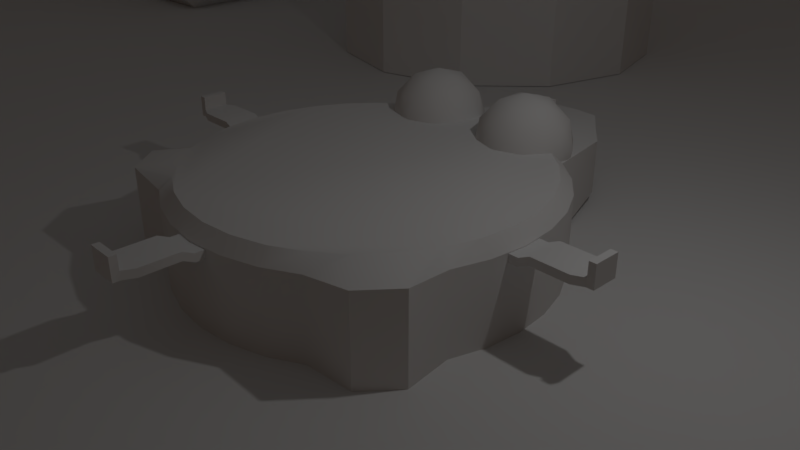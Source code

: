 # Source: WORSE_warehouse.blend  (saved by Blender 2.79.0; exported with 4.5.12 LTS)
import bpy
from mathutils import Matrix  # noqa: F401  (used for matrix-valued properties, if any)

bpy.ops.wm.read_factory_settings(use_empty=True)
scene = bpy.context.scene
scene.name = 'Scene'

# ---- collections
col_collection_1 = bpy.data.collections.new('Collection 1'); scene.collection.children.link(col_collection_1)

# ---- materials (node trees are filled in below, after node groups)
mat_mtl_crate = bpy.data.materials.new('mtl.Crate')
mat_mtl_crate.alpha_threshold = 0.0
mat_mtl_crate.use_transparent_shadow = False
mat_mtl_crate.roughness = 0.5
mat_mtl_customer = bpy.data.materials.new('mtl.Customer')
mat_mtl_customer.alpha_threshold = 0.0
mat_mtl_customer.use_transparent_shadow = False
mat_mtl_customer.diffuse_color = (0.1423, 0.3306, 0.8, 1.0)
mat_mtl_customer.roughness = 0.5
mat_mtlcustomerslot = bpy.data.materials.new('MtlCustomerSlot')
mat_mtlcustomerslot.alpha_threshold = 0.0
mat_mtlcustomerslot.use_transparent_shadow = False
mat_mtlcustomerslot.diffuse_color = (0.8, 0.4389, 0.1709, 1.0)
mat_mtlcustomerslot.roughness = 0.5
mat_mtl_robot = bpy.data.materials.new('mtl.robot')
mat_mtl_robot.alpha_threshold = 0.0
mat_mtl_robot.use_transparent_shadow = False
mat_mtl_robot.roughness = 0.5
mat_mtl_walls = bpy.data.materials.new('mtl.Walls')
mat_mtl_walls.alpha_threshold = 0.0
mat_mtl_walls.use_transparent_shadow = False
mat_mtl_walls.roughness = 0.5
mat_mtl_floor = bpy.data.materials.new('mtl.floor')
mat_mtl_floor.alpha_threshold = 0.0
mat_mtl_floor.use_transparent_shadow = False
mat_mtl_floor.roughness = 0.5
mat_mtl_ground = bpy.data.materials.new('mtl.ground')
mat_mtl_ground.alpha_threshold = 0.0
mat_mtl_ground.use_transparent_shadow = False
mat_mtl_ground.roughness = 0.5

# ---- material node trees

# ---- world
world_world = bpy.data.worlds.new('World'); scene.world = world_world
world_world.color = (0.05088, 0.05088, 0.05088)
world_world.use_sun_shadow = False
world_world.sun_shadow_jitter_overblur = 0.0
world_world.cycles.sampling_method = 'MANUAL'

# ---- cameras
cam_camera = bpy.data.cameras.new('Camera')
cam_camera.clip_end = 100.0
cam_camera.lens = 35.0
cam_camera.sensor_width = 32.0
cam_camera.sensor_height = 18.0
cam_camera.ortho_scale = 7.314
cam_camera.dof.focus_distance = 0.0
cam_camera.dof.aperture_fstop = 128.0

# ---- lights
light_lamp = bpy.data.lights.new('Lamp', 'POINT')
light_lamp.transmission_factor = 0.0
light_lamp.cutoff_distance = 30.0
light_lamp.energy = 100.0
light_lamp.shadow_buffer_clip_start = 1.001
light_lamp.shadow_soft_size = 0.1
light_lamp.shadow_maximum_resolution = 0.006
light_lamp.use_absolute_resolution = True

# ---- meshes
me_barrel = bpy.data.meshes.new('Barrel')
me_barrel.from_pydata([(-1.335e-05, 3.5, 0.0135), (-1.335e-05, 3.5, 4.414), (1.75, 3.031, 0.0135), (1.75, 3.031, 4.414), (3.031, 1.75, 0.0135), (3.031, 1.75, 4.414), (3.5, -4.454e-07, 0.0135), (3.5, -4.454e-07, 4.414), (3.031, -1.75, 0.0135), (3.031, -1.75, 4.414), (1.75, -3.031, 0.0135), (1.75, -3.031, 4.414), (-1.282e-05, -3.5, 0.0135), (-1.282e-05, -3.5, 4.414), (-1.75, -3.031, 0.0135), (-1.75, -3.031, 4.414), (-3.031, -1.75, 0.0135), (-3.031, -1.75, 4.414), (-3.5, -1.92e-06, 0.0135), (-3.5, -1.92e-06, 4.414), (-3.031, 1.75, 0.0135), (-3.031, 1.75, 4.414), (-1.75, 3.031, 0.0135), (-1.75, 3.031, 4.414)], [], [(0, 1, 3, 2), (2, 3, 5, 4), (4, 5, 7, 6), (6, 7, 9, 8), (8, 9, 11, 10), (10, 11, 13, 12), (12, 13, 15, 14), (14, 15, 17, 16), (16, 17, 19, 18), (18, 19, 21, 20), (3, 1, 23, 21, 19, 17, 15, 13, 11, 9, 7, 5), (20, 21, 23, 22), (22, 23, 1, 0), (0, 2, 4, 6, 8, 10, 12, 14, 16, 18, 20, 22)])
_uv = me_barrel.uv_layers.new(name='UVMap')
_uv.uv.foreach_set('vector', [0.9999, 0.5437, 0.9999, 0.9484, 0.8332, 0.9484, 0.8332, 0.5437, 0.8332, 0.5437, 0.8332, 0.9484, 0.6666, 0.9484, 0.6666, 0.5437, 0.6666, 0.5437, 0.6666, 0.9484, 0.5, 0.9484, 0.5, 0.5437, 0.5, 0.5437, 0.5, 0.9484, 0.3334, 0.9484, 0.3334, 0.5437, 0.3334, 0.5437, 0.3334, 0.9484, 0.1668, 0.9484, 0.1668, 0.5437, 0.1668, 0.5437, 0.1668, 0.9484, 0.0001272, 0.9484, 0.0001272, 0.5437, 0.0001273, 0.9484, 0.0001272, 0.5437, 0.1668, 0.5437, 0.1668, 0.9484, 0.1668, 0.9484, 0.1668, 0.5437, 0.3334, 0.5437, 0.3334, 0.9484, 0.3334, 0.9484, 0.3334, 0.5437, 0.5, 0.5437, 0.5, 0.9484, 0.5, 0.9484, 0.5, 0.5437, 0.6666, 0.5437, 0.6666, 0.9484, 0.933, 0.06699, 1.0, 0.183, 1.0, 0.317, 0.933, 0.433, 0.817, 0.5, 0.683, 0.5, 0.567, 0.433, 0.5, 0.317, 0.5, 0.183, 0.567, 0.06699, 0.683, 5.289e-08, 0.817, 0.0, 0.6666, 0.9484, 0.6666, 0.5437, 0.8332, 0.5437, 0.8332, 0.9484, 0.8332, 0.9484, 0.8332, 0.5437, 0.9999, 0.5437, 0.9999, 0.9484, 0.317, 0.0, 0.433, 0.06699, 0.5, 0.183, 0.5, 0.317, 0.433, 0.433, 0.317, 0.5, 0.183, 0.5, 0.06699, 0.433, 3.526e-08, 0.317, 0.0, 0.183, 0.06699, 0.06699, 0.183, 1.763e-08])
me_barrel.materials.append(mat_mtl_crate)
me_barrel.use_remesh_preserve_volume = False
me_barrel.use_remesh_preserve_attributes = False
me_barrel.use_mirror_vertex_groups = False
me_barrel.update()
me_cylinder_002 = bpy.data.meshes.new('Cylinder.002')
me_cylinder_002.from_pydata([(0.0, 2.0, 0.06095), (0.0, 2.0, 5.608), (0.3902, 1.962, 0.06095), (0.3902, 1.962, 5.608), (0.7654, 1.848, 0.06095), (0.7654, 1.848, 5.608), (1.111, 1.663, 0.06095), (1.111, 1.663, 5.608), (1.414, 1.414, 0.06095), (1.414, 1.414, 5.608), (1.663, 1.111, 0.06095), (1.663, 1.111, 5.608), (1.848, 0.7654, 0.06095), (1.848, 0.7654, 5.608), (1.962, 0.3902, 0.06095), (1.962, 0.3902, 5.608), (2.0, 1.51e-07, 0.06095), (2.0, 1.51e-07, 5.608), (1.962, -0.3902, 0.06095), (1.962, -0.3902, 5.608), (1.848, -0.7654, 0.06095), (1.848, -0.7654, 5.608), (1.663, -1.111, 0.06095), (1.663, -1.111, 5.608), (1.414, -1.414, 0.06095), (1.414, -1.414, 5.608), (1.111, -1.663, 0.06095), (1.111, -1.663, 5.608), (0.7654, -1.848, 0.06095), (0.7654, -1.848, 5.608), (0.3902, -1.962, 0.06095), (0.3902, -1.962, 5.608), (-6.517e-07, -2.0, 0.06095), (-6.517e-07, -2.0, 5.608), (-0.3902, -1.962, 0.06095), (-0.3902, -1.962, 5.608), (-0.7654, -1.848, 0.06095), (-0.7654, -1.848, 5.608), (-1.111, -1.663, 0.06095), (-1.111, -1.663, 5.608), (-1.414, -1.414, 0.06095), (-1.414, -1.414, 5.608), (-1.663, -1.111, 0.06095), (-1.663, -1.111, 5.608), (-1.848, -0.7654, 0.06095), (-1.848, -0.7654, 5.608), (-1.962, -0.3902, 0.06095), (-1.962, -0.3902, 5.608), (-2.0, 1.931e-06, 0.06095), (-2.0, 1.931e-06, 5.608), (-1.962, 0.3902, 0.06095), (-1.962, 0.3902, 5.608), (-1.848, 0.7654, 0.06095), (-1.848, 0.7654, 5.608), (-1.663, 1.111, 0.06095), (-1.663, 1.111, 5.608), (-1.414, 1.414, 0.06095), (-1.414, 1.414, 5.608), (-1.111, 1.663, 0.06095), (-1.111, 1.663, 5.608), (-0.7654, 1.848, 0.06095), (-0.7654, 1.848, 5.608), (-0.3902, 1.962, 0.06095), (-0.3902, 1.962, 5.608), (0.2671, 1.343, 6.595), (7.493e-08, 1.369, 6.595), (0.5239, 1.265, 6.595), (0.7606, 1.138, 6.595), (0.968, 0.968, 6.595), (1.138, 0.7606, 6.595), (1.265, 0.5239, 6.595), (1.343, 0.2671, 6.595), (1.369, 2.832e-07, 6.595), (1.343, -0.2671, 6.595), (1.265, -0.5239, 6.595), (1.138, -0.7606, 6.595), (0.968, -0.968, 6.595), (0.7606, -1.138, 6.595), (0.5239, -1.265, 6.595), (0.2671, -1.343, 6.595), (-3.711e-07, -1.369, 6.595), (-0.2671, -1.343, 6.595), (-0.5239, -1.265, 6.595), (-0.7606, -1.138, 6.595), (-0.968, -0.968, 6.595), (-1.138, -0.7606, 6.595), (-1.265, -0.5239, 6.595), (-1.343, -0.2671, 6.595), (-1.369, 1.502e-06, 6.595), (-1.343, 0.2671, 6.595), (-1.265, 0.5239, 6.595), (-1.138, 0.7606, 6.595), (-0.968, 0.968, 6.595), (-0.7606, 1.138, 6.595), (-0.5239, 1.265, 6.595), (-0.2671, 1.343, 6.595), (2.207e-07, 6.519e-07, 6.976), (-0.2824, -2.042, 7.838), (1.898, -1.664, 9.256), (-0.39, -2.13, 10.46), (-2.285, -0.9104, 9.11), (-1.168, 0.3094, 7.067), (1.418, -0.1565, 7.157), (1.243, -0.2987, 11.4), (-1.342, 0.1673, 11.31), (-1.823, 1.675, 9.215), (0.4656, 2.141, 8.008), (2.361, 0.9212, 9.361), (0.358, 2.053, 10.63), (-0.4019, -2.454, 9.135), (0.9432, -2.18, 8.426), (0.8799, -2.231, 9.969), (1.942, -1.071, 8.026), (0.6606, -1.293, 7.192), (-1.516, -1.737, 8.34), (-1.579, -1.788, 9.883), (-0.8591, -1.02, 7.139), (-2.036, -0.3542, 7.887), (0.1401, 0.08894, 6.739), (2.497, -0.4378, 9.321), (2.214, 0.4485, 8.088), (0.495, -1.429, 11.23), (1.84, -1.155, 10.52), (-2.139, -0.4378, 10.38), (-1.025, -1.155, 11.18), (-1.764, 1.166, 7.949), (-2.421, 0.4485, 9.15), (1.1, 1.166, 7.293), (-0.4195, 1.439, 7.239), (2.112, 0.3649, 10.58), (-0.06451, -0.07821, 11.73), (-1.867, 1.082, 10.45), (-0.8044, 2.242, 8.502), (1.655, 1.799, 8.588), (0.9347, 1.03, 11.33), (1.591, 1.747, 10.13), (-0.585, 1.304, 11.28), (-0.8676, 2.19, 10.05), (0.4774, 2.464, 9.336), (-24.54, 3.666, 0.2708)], [], [(0, 1, 3, 2), (2, 3, 5, 4), (4, 5, 7, 6), (6, 7, 9, 8), (8, 9, 11, 10), (10, 11, 13, 12), (12, 13, 15, 14), (14, 15, 17, 16), (16, 17, 19, 18), (18, 19, 21, 20), (20, 21, 23, 22), (22, 23, 25, 24), (24, 25, 27, 26), (26, 27, 29, 28), (28, 29, 31, 30), (30, 31, 33, 32), (32, 33, 35, 34), (34, 35, 37, 36), (36, 37, 39, 38), (38, 39, 41, 40), (40, 41, 43, 42), (42, 43, 45, 44), (44, 45, 47, 46), (46, 47, 49, 48), (48, 49, 51, 50), (50, 51, 53, 52), (52, 53, 55, 54), (54, 55, 57, 56), (56, 57, 59, 58), (58, 59, 61, 60), (17, 15, 71, 72), (60, 61, 63, 62), (62, 63, 1, 0), (86, 85, 96), (35, 33, 80, 81), (53, 51, 89, 90), (9, 7, 67, 68), (27, 25, 76, 77), (45, 43, 85, 86), (63, 61, 94, 95), (19, 17, 72, 73), (37, 35, 81, 82), (55, 53, 90, 91), (11, 9, 68, 69), (29, 27, 77, 78), (47, 45, 86, 87), (3, 1, 65, 64), (1, 63, 95, 65), (21, 19, 73, 74), (39, 37, 82, 83), (57, 55, 91, 92), (13, 11, 69, 70), (31, 29, 78, 79), (49, 47, 87, 88), (5, 3, 64, 66), (23, 21, 74, 75), (41, 39, 83, 84), (59, 57, 92, 93), (15, 13, 70, 71), (33, 31, 79, 80), (51, 49, 88, 89), (7, 5, 66, 67), (25, 23, 75, 76), (43, 41, 84, 85), (61, 59, 93, 94), (73, 72, 96), (87, 86, 96), (74, 73, 96), (88, 87, 96), (75, 74, 96), (89, 88, 96), (76, 75, 96), (90, 89, 96), (77, 76, 96), (91, 90, 96), (78, 77, 96), (64, 65, 96), (92, 91, 96), (79, 78, 96), (66, 64, 96), (93, 92, 96), (80, 79, 96), (67, 66, 96), (94, 93, 96), (81, 80, 96), (68, 67, 96), (95, 94, 96), (82, 81, 96), (69, 68, 96), (65, 95, 96), (83, 82, 96), (70, 69, 96), (84, 83, 96), (71, 70, 96), (85, 84, 96), (72, 71, 96), (97, 110, 109), (98, 110, 112), (97, 109, 114), (97, 114, 116), (97, 116, 113), (98, 112, 119), (99, 111, 121), (100, 115, 123), (101, 117, 125), (102, 118, 127), (98, 119, 122), (99, 121, 124), (100, 123, 126), (101, 125, 128), (102, 127, 120), (103, 129, 134), (104, 130, 136), (105, 131, 137), (106, 132, 138), (107, 133, 135), (135, 138, 108), (135, 133, 138), (133, 106, 138), (138, 137, 108), (138, 132, 137), (132, 105, 137), (137, 136, 108), (137, 131, 136), (131, 104, 136), (136, 134, 108), (136, 130, 134), (130, 103, 134), (134, 135, 108), (134, 129, 135), (129, 107, 135), (120, 133, 107), (120, 127, 133), (127, 106, 133), (128, 132, 106), (128, 125, 132), (125, 105, 132), (126, 131, 105), (126, 123, 131), (123, 104, 131), (124, 130, 104), (124, 121, 130), (121, 103, 130), (122, 129, 103), (122, 119, 129), (119, 107, 129), (127, 128, 106), (127, 118, 128), (118, 101, 128), (125, 126, 105), (125, 117, 126), (117, 100, 126), (123, 124, 104), (123, 115, 124), (115, 99, 124), (121, 122, 103), (121, 111, 122), (111, 98, 122), (119, 120, 107), (119, 112, 120), (112, 102, 120), (113, 118, 102), (113, 116, 118), (116, 101, 118), (116, 117, 101), (116, 114, 117), (114, 100, 117), (114, 115, 100), (114, 109, 115), (109, 99, 115), (112, 113, 102), (112, 110, 113), (110, 97, 113), (109, 111, 99), (109, 110, 111), (110, 98, 111)])
me_cylinder_002.polygons.foreach_set('use_smooth', [1, 1, 1, 1, 1, 1, 1, 1, 1, 1, 1, 1, 1, 1, 1, 1, 1, 1, 1, 1, 1, 1, 1, 1, 1, 1, 1, 1, 1, 1, 1, 1, 1, 1, 1, 1, 1, 1, 1, 1, 1, 1, 1, 1, 1, 1, 1, 1, 1, 1, 1, 1, 1, 1, 1, 1, 1, 1, 1, 1, 1, 1, 1, 1, 1, 1, 1, 1, 1, 1, 1, 1, 1, 1, 1, 1, 1, 1, 1, 1, 1, 1, 1, 1, 1, 1, 1, 1, 1, 1, 1, 1, 1, 1, 1, 1, 0, 0, 0, 0, 0, 0, 0, 0, 0, 0, 0, 0, 0, 0, 0, 0, 0, 0, 0, 0, 0, 0, 0, 0, 0, 0, 0, 0, 0, 0, 0, 0, 0, 0, 0, 0, 0, 0, 0, 0, 0, 0, 0, 0, 0, 0, 0, 0, 0, 0, 0, 0, 0, 0, 0, 0, 0, 0, 0, 0, 0, 0, 0, 0, 0, 0, 0, 0, 0, 0, 0, 0, 0, 0, 0, 0, 0, 0, 0, 0])
_uv = me_cylinder_002.uv_layers.new(name='UVMap')
_uv.uv.foreach_set('vector', [0.04169, 0.01716, 0.07748, 0.323, 0.05583, 0.323, 0.01935, 0.01716, 0.7227, 0.01716, 0.6872, 0.323, 0.6667, 0.323, 0.7019, 0.01716, 0.7019, 0.01716, 0.6667, 0.323, 0.6467, 0.323, 0.6807, 0.01716, 0.6807, 0.01716, 0.6467, 0.323, 0.6272, 0.323, 0.6595, 0.01716, 0.6595, 0.01716, 0.6272, 0.323, 0.6078, 0.323, 0.6383, 0.01716, 0.6383, 0.01716, 0.6078, 0.323, 0.5886, 0.323, 0.6169, 0.01716, 0.6169, 0.01716, 0.5886, 0.323, 0.5695, 0.323, 0.5955, 0.01716, 0.5955, 0.01716, 0.5695, 0.323, 0.5504, 0.323, 0.5741, 0.01716, 0.5741, 0.01716, 0.5504, 0.323, 0.5312, 0.323, 0.5525, 0.01716, 0.5525, 0.01716, 0.5312, 0.323, 0.512, 0.323, 0.5309, 0.01716, 0.5309, 0.01716, 0.512, 0.323, 0.4928, 0.323, 0.5091, 0.01716, 0.5091, 0.01716, 0.4928, 0.323, 0.4735, 0.323, 0.4873, 0.01716, 0.4873, 0.01716, 0.4735, 0.323, 0.4541, 0.323, 0.4653, 0.01716, 0.4653, 0.01716, 0.4541, 0.323, 0.4346, 0.323, 0.4432, 0.01716, 0.4432, 0.01716, 0.4346, 0.323, 0.415, 0.323, 0.421, 0.01716, 0.421, 0.01716, 0.415, 0.323, 0.3953, 0.323, 0.3986, 0.01716, 0.3986, 0.01716, 0.3953, 0.323, 0.3756, 0.323, 0.3761, 0.01716, 0.3761, 0.01716, 0.3756, 0.323, 0.3558, 0.323, 0.3536, 0.01716, 0.3536, 0.01716, 0.3558, 0.323, 0.3361, 0.323, 0.3311, 0.01716, 0.3311, 0.01716, 0.3361, 0.323, 0.3164, 0.323, 0.3087, 0.01716, 0.3087, 0.01716, 0.3164, 0.323, 0.2967, 0.323, 0.2864, 0.01716, 0.2864, 0.01716, 0.2967, 0.323, 0.2771, 0.323, 0.2641, 0.01716, 0.2641, 0.01716, 0.2771, 0.323, 0.2574, 0.323, 0.2418, 0.01716, 0.2418, 0.01716, 0.2574, 0.323, 0.2378, 0.323, 0.2196, 0.01716, 0.2196, 0.01716, 0.2378, 0.323, 0.2182, 0.323, 0.1974, 0.01716, 0.1974, 0.01716, 0.2182, 0.323, 0.1985, 0.323, 0.1752, 0.01716, 0.1752, 0.01716, 0.1985, 0.323, 0.1788, 0.323, 0.1529, 0.01716, 0.1529, 0.01716, 0.1788, 0.323, 0.159, 0.323, 0.1307, 0.01716, 0.1307, 0.01716, 0.159, 0.323, 0.1391, 0.323, 0.1085, 0.01716, 0.1085, 0.01716, 0.1391, 0.323, 0.1189, 0.323, 0.08627, 0.01716, 0.5504, 0.323, 0.5695, 0.323, 0.5649, 0.3886, 0.5473, 0.3886, 0.08627, 0.01716, 0.1189, 0.323, 0.09843, 0.323, 0.064, 0.01716, 0.064, 0.01716, 0.09843, 0.323, 0.07748, 0.323, 0.04169, 0.01716, 0.3894, 0.4958, 0.3894, 0.4813, 0.466, 0.4885, 0.3756, 0.323, 0.3953, 0.323, 0.3986, 0.3886, 0.3789, 0.3886, 0.1985, 0.323, 0.2182, 0.323, 0.2266, 0.3886, 0.2082, 0.3886, 0.6272, 0.323, 0.6467, 0.323, 0.6322, 0.3886, 0.6161, 0.3886, 0.4541, 0.323, 0.4735, 0.323, 0.4745, 0.3886, 0.4559, 0.3886, 0.2771, 0.323, 0.2967, 0.323, 0.3015, 0.3886, 0.2826, 0.3886, 0.09843, 0.323, 0.1189, 0.323, 0.1366, 0.3886, 0.1196, 0.3886, 0.5312, 0.323, 0.5504, 0.323, 0.5473, 0.3886, 0.5294, 0.3886, 0.3558, 0.323, 0.3756, 0.323, 0.3789, 0.3886, 0.3592, 0.3886, 0.1788, 0.323, 0.1985, 0.323, 0.2082, 0.3886, 0.19, 0.3886, 0.6078, 0.323, 0.6272, 0.323, 0.6161, 0.3886, 0.5994, 0.3886, 0.4346, 0.323, 0.4541, 0.323, 0.4559, 0.3886, 0.437, 0.3886, 0.2574, 0.323, 0.2771, 0.323, 0.2826, 0.3886, 0.2638, 0.3886, 0.05583, 0.323, 0.07748, 0.323, 0.103, 0.3886, 0.08716, 0.3886, 0.07748, 0.323, 0.09843, 0.323, 0.1196, 0.3886, 0.103, 0.3886, 0.512, 0.323, 0.5312, 0.323, 0.5294, 0.3886, 0.5113, 0.3886, 0.3361, 0.323, 0.3558, 0.323, 0.3592, 0.3886, 0.3398, 0.3886, 0.159, 0.323, 0.1788, 0.323, 0.19, 0.3886, 0.1719, 0.3886, 0.5886, 0.323, 0.6078, 0.323, 0.5994, 0.3886, 0.5823, 0.3886, 0.415, 0.323, 0.4346, 0.323, 0.437, 0.3886, 0.4179, 0.3886, 0.2378, 0.323, 0.2574, 0.323, 0.2638, 0.3886, 0.2451, 0.3886, 0.6667, 0.323, 0.6872, 0.323, 0.6623, 0.3886, 0.6478, 0.3886, 0.4928, 0.323, 0.512, 0.323, 0.5113, 0.3886, 0.493, 0.3886, 0.3164, 0.323, 0.3361, 0.323, 0.3398, 0.3886, 0.3205, 0.3886, 0.1391, 0.323, 0.159, 0.323, 0.1719, 0.3886, 0.1541, 0.3886, 0.5695, 0.323, 0.5886, 0.323, 0.5823, 0.3886, 0.5649, 0.3886, 0.3953, 0.323, 0.415, 0.323, 0.4179, 0.3886, 0.3986, 0.3886, 0.2182, 0.323, 0.2378, 0.323, 0.2451, 0.3886, 0.2266, 0.3886, 0.6467, 0.323, 0.6667, 0.323, 0.6478, 0.3886, 0.6322, 0.3886, 0.4735, 0.323, 0.4928, 0.323, 0.493, 0.3886, 0.4745, 0.3886, 0.2967, 0.323, 0.3164, 0.323, 0.3205, 0.3886, 0.3015, 0.3886, 0.1189, 0.323, 0.1391, 0.323, 0.1541, 0.3886, 0.1366, 0.3886, 0.5209, 0.4345, 0.5301, 0.4458, 0.466, 0.4885, 0.3921, 0.5101, 0.3894, 0.4958, 0.466, 0.4885, 0.5098, 0.4252, 0.5209, 0.4345, 0.466, 0.4885, 0.3975, 0.5236, 0.3921, 0.5101, 0.466, 0.4885, 0.4971, 0.4181, 0.5098, 0.4252, 0.466, 0.4885, 0.4053, 0.5359, 0.3975, 0.5236, 0.466, 0.4885, 0.4833, 0.4135, 0.4971, 0.4181, 0.466, 0.4885, 0.4153, 0.5465, 0.4053, 0.5359, 0.466, 0.4885, 0.4689, 0.4116, 0.4833, 0.4135, 0.466, 0.4885, 0.427, 0.555, 0.4153, 0.5465, 0.466, 0.4885, 0.4543, 0.4124, 0.4689, 0.4116, 0.466, 0.4885, 0.5098, 0.5519, 0.4971, 0.559, 0.466, 0.4885, 0.4402, 0.5611, 0.427, 0.555, 0.466, 0.4885, 0.4402, 0.416, 0.4543, 0.4124, 0.466, 0.4885, 0.5318, 0.5286, 0.5231, 0.5402, 0.466, 0.4885, 0.4543, 0.5647, 0.4402, 0.5611, 0.466, 0.4885, 0.427, 0.4221, 0.4402, 0.416, 0.466, 0.4885, 0.5382, 0.5155, 0.5318, 0.5286, 0.466, 0.4885, 0.4689, 0.5655, 0.4543, 0.5647, 0.466, 0.4885, 0.4153, 0.4306, 0.427, 0.4221, 0.466, 0.4885, 0.542, 0.5014, 0.5382, 0.5155, 0.466, 0.4885, 0.4833, 0.5636, 0.4689, 0.5655, 0.466, 0.4885, 0.4053, 0.4412, 0.4153, 0.4306, 0.466, 0.4885, 0.543, 0.4869, 0.542, 0.5014, 0.466, 0.4885, 0.4971, 0.559, 0.4833, 0.5636, 0.466, 0.4885, 0.3975, 0.4535, 0.4053, 0.4412, 0.466, 0.4885, 0.5413, 0.4725, 0.543, 0.4869, 0.466, 0.4885, 0.3921, 0.467, 0.3975, 0.4535, 0.466, 0.4885, 0.537, 0.4586, 0.5413, 0.4725, 0.466, 0.4885, 0.3894, 0.4813, 0.3921, 0.467, 0.466, 0.4885, 0.5301, 0.4458, 0.537, 0.4586, 0.466, 0.4885, 0.9181, 0.04012, 0.8564, 0.08636, 0.8416, 0.0001834, 0.8093, 0.1343, 0.8564, 0.08636, 0.8678, 0.1579, 0.8371, 0.4765, 0.8977, 0.4241, 0.9078, 0.5141, 0.8371, 0.4765, 0.9078, 0.5141, 0.8275, 0.556, 0.9181, 0.04012, 0.9998, 0.06788, 0.9273, 0.1166, 0.8093, 0.1343, 0.8678, 0.1579, 0.8112, 0.1994, 0.2755, 0.6073, 0.3827, 0.5599, 0.3376, 0.6805, 0.06038, 0.6264, 0.1756, 0.6053, 0.1381, 0.7098, 0.8407, 0.6283, 0.9003, 0.5976, 0.8893, 0.6721, 0.9252, 0.1836, 0.9998, 0.1654, 0.9574, 0.2534, 0.8093, 0.1343, 0.8112, 0.1994, 0.7363, 0.1588, 0.2755, 0.6073, 0.3376, 0.6805, 0.2374, 0.6902, 0.06038, 0.6264, 0.1381, 0.7098, 0.01571, 0.7519, 0.8407, 0.6283, 0.8893, 0.6721, 0.8172, 0.6902, 0.9252, 0.1836, 0.9574, 0.2534, 0.8774, 0.2264, 0.3814, 0.766, 0.4755, 0.8357, 0.3447, 0.859, 0.2061, 0.7682, 0.2902, 0.7693, 0.2339, 0.8535, 0.0324, 0.8841, 0.1293, 0.8194, 0.148, 0.9503, 0.7974, 0.7607, 0.8702, 0.7454, 0.8444, 0.8256, 0.8244, 0.2638, 0.8824, 0.3019, 0.8007, 0.3376, 0.8007, 0.3376, 0.8822, 0.3911, 0.8024, 0.4238, 0.8007, 0.3376, 0.8824, 0.3019, 0.8822, 0.3911, 0.8824, 0.3019, 0.9515, 0.3396, 0.8822, 0.3911, 0.8444, 0.8256, 0.932, 0.8026, 0.905, 0.8779, 0.8444, 0.8256, 0.8702, 0.7454, 0.932, 0.8026, 0.8702, 0.7454, 0.941, 0.723, 0.932, 0.8026, 0.148, 0.9503, 0.2339, 0.8535, 0.2811, 0.9573, 0.148, 0.9503, 0.1293, 0.8194, 0.2339, 0.8535, 0.1293, 0.8194, 0.2061, 0.7682, 0.2339, 0.8535, 0.2339, 0.8535, 0.3447, 0.859, 0.2811, 0.9573, 0.2339, 0.8535, 0.2902, 0.7693, 0.3447, 0.859, 0.2902, 0.7693, 0.3814, 0.766, 0.3447, 0.859, 0.3447, 0.859, 0.4133, 0.9727, 0.2811, 0.9573, 0.3447, 0.859, 0.4755, 0.8357, 0.4133, 0.9727, 0.7473, 0.2558, 0.8244, 0.2638, 0.8007, 0.3376, 0.8774, 0.2264, 0.8824, 0.3019, 0.8244, 0.2638, 0.8774, 0.2264, 0.9574, 0.2534, 0.8824, 0.3019, 0.9574, 0.2534, 0.9515, 0.3396, 0.8824, 0.3019, 0.8172, 0.6902, 0.8702, 0.7454, 0.7974, 0.7607, 0.8172, 0.6902, 0.8893, 0.6721, 0.8702, 0.7454, 0.8893, 0.6721, 0.941, 0.723, 0.8702, 0.7454, 0.01571, 0.7519, 0.1293, 0.8194, 0.0324, 0.8841, 0.01571, 0.7519, 0.1381, 0.7098, 0.1293, 0.8194, 0.1381, 0.7098, 0.2061, 0.7682, 0.1293, 0.8194, 0.2374, 0.6902, 0.2902, 0.7693, 0.2061, 0.7682, 0.2374, 0.6902, 0.3376, 0.6805, 0.2902, 0.7693, 0.3376, 0.6805, 0.3814, 0.766, 0.2902, 0.7693, 0.4662, 0.6852, 0.4755, 0.8357, 0.3814, 0.766, 0.7363, 0.1588, 0.8112, 0.1994, 0.7473, 0.2558, 0.8112, 0.1994, 0.8244, 0.2638, 0.7473, 0.2558, 0.7363, 0.7088, 0.8172, 0.6902, 0.7974, 0.7607, 0.7363, 0.7088, 0.7673, 0.6238, 0.8172, 0.6902, 0.7673, 0.6238, 0.8407, 0.6283, 0.8172, 0.6902, 0.8893, 0.6721, 0.9678, 0.6474, 0.941, 0.723, 0.8893, 0.6721, 0.9003, 0.5976, 0.9678, 0.6474, 0.9003, 0.5976, 0.9678, 0.5673, 0.9678, 0.6474, 0.1381, 0.7098, 0.2374, 0.6902, 0.2061, 0.7682, 0.1381, 0.7098, 0.1756, 0.6053, 0.2374, 0.6902, 0.1756, 0.6053, 0.2755, 0.6073, 0.2374, 0.6902, 0.3376, 0.6805, 0.4662, 0.6852, 0.3814, 0.766, 0.3376, 0.6805, 0.3827, 0.5599, 0.4662, 0.6852, 0.771, 0.06749, 0.8093, 0.1343, 0.7363, 0.1588, 0.8112, 0.1994, 0.8774, 0.2264, 0.8244, 0.2638, 0.8112, 0.1994, 0.8678, 0.1579, 0.8774, 0.2264, 0.8678, 0.1579, 0.9252, 0.1836, 0.8774, 0.2264, 0.9273, 0.1166, 0.9998, 0.1654, 0.9252, 0.1836, 0.9273, 0.1166, 0.9998, 0.06788, 0.9998, 0.1654, 0.8275, 0.556, 0.8407, 0.6283, 0.7673, 0.6238, 0.8275, 0.556, 0.9003, 0.5976, 0.8407, 0.6283, 0.8275, 0.556, 0.9078, 0.5141, 0.9003, 0.5976, 0.9078, 0.5141, 0.9678, 0.5673, 0.9003, 0.5976, 0.0969, 0.4983, 0.1756, 0.6053, 0.06038, 0.6264, 0.0969, 0.4983, 0.2473, 0.4936, 0.1756, 0.6053, 0.2473, 0.4936, 0.2755, 0.6073, 0.1756, 0.6053, 0.8678, 0.1579, 0.9273, 0.1166, 0.9252, 0.1836, 0.8678, 0.1579, 0.8564, 0.08636, 0.9273, 0.1166, 0.8564, 0.08636, 0.9181, 0.04012, 0.9273, 0.1166, 0.2473, 0.4936, 0.3827, 0.5599, 0.2755, 0.6073, 0.8416, 0.0001834, 0.8564, 0.08636, 0.771, 0.06749, 0.8564, 0.08636, 0.8093, 0.1343, 0.771, 0.06749])
me_cylinder_002.materials.append(mat_mtl_customer)
me_cylinder_002.use_remesh_preserve_volume = False
me_cylinder_002.use_remesh_preserve_attributes = False
me_cylinder_002.use_mirror_vertex_groups = False
me_cylinder_002.update()
me_cube_005 = bpy.data.meshes.new('Cube.005')
me_cube_005.from_pydata([(-1.0, -1.0, -1.0), (-1.0, -1.0, 1.0), (-1.0, 1.0, -1.0), (-1.0, 1.0, 1.0), (1.0, -1.0, -1.0), (1.0, -1.0, 1.0), (1.0, 1.0, -1.0), (1.0, 1.0, 1.0)], [], [(0, 1, 3, 2), (2, 3, 7, 6), (6, 7, 5, 4), (4, 5, 1, 0), (2, 6, 4, 0), (7, 3, 1, 5)])
me_cube_005.materials.append(mat_mtlcustomerslot)
me_cube_005.use_remesh_preserve_volume = False
me_cube_005.use_remesh_preserve_attributes = False
me_cube_005.use_mirror_vertex_groups = False
me_cube_005.update()
me_cube_002 = bpy.data.meshes.new('Cube.002')
me_cube_002.from_pydata([(-2.993, -2.993, -0.009618), (-2.993, -3.344, 0.341), (-3.344, -2.993, 0.341), (-2.993, -3.344, 4.032), (-2.993, -2.993, 4.383), (-3.344, -2.993, 4.032), (-2.993, 2.993, -0.009618), (-3.344, 2.993, 0.341), (-2.993, 3.344, 0.341), (-2.993, 2.993, 4.383), (-2.993, 3.344, 4.032), (-3.344, 2.993, 4.032), (2.993, -2.993, -0.009618), (3.344, -2.993, 0.341), (2.993, -3.344, 0.341), (2.993, -2.993, 4.383), (2.993, -3.344, 4.032), (3.344, -2.993, 4.032), (2.993, 2.993, -0.009618), (2.993, 3.344, 0.341), (3.344, 2.993, 0.341), (2.993, 2.993, 4.383), (3.344, 2.993, 4.032), (2.993, 3.344, 4.032)], [], [(14, 16, 3, 1), (20, 22, 17, 13), (21, 9, 4, 15), (2, 5, 11, 7), (8, 10, 23, 19), (0, 1, 2), (3, 4, 5), (6, 7, 8), (9, 10, 11), (12, 13, 14), (15, 16, 17), (18, 19, 20), (21, 22, 23), (6, 0, 2, 7), (1, 3, 5, 2), (4, 9, 11, 5), (10, 8, 7, 11), (18, 6, 8, 19), (9, 21, 23, 10), (22, 20, 19, 23), (12, 18, 20, 13), (21, 15, 17, 22), (16, 14, 13, 17), (0, 12, 14, 1), (15, 4, 3, 16), (6, 18, 12, 0)])
_uv = me_cube_002.uv_layers.new(name='UVMap')
_uv.uv.foreach_set('vector', [0.6935, 0.6546, 0.4549, 0.6546, 0.4549, 0.3454, 0.6935, 0.3454, 0.9773, 0.3092, 0.7388, 0.3092, 0.7388, 6.531e-08, 0.9773, 0.0, 0.4096, 0.5141, 0.4096, 0.9513, 0.02266, 0.9513, 0.02266, 0.5141, 0.6935, 0.3092, 0.4549, 0.3092, 0.4549, 0.0, 0.6935, 6.531e-08, 0.6935, 0.9638, 0.4549, 0.9638, 0.4549, 0.6546, 0.6935, 0.6546, 0.7161, 0.3273, 0.6935, 0.3454, 0.6935, 0.3092, 0.4549, 0.3454, 0.4322, 0.3273, 0.4549, 0.3092, 0.7161, 0.9819, 0.6935, 1.0, 0.6935, 0.9638, 0.4322, 0.9819, 0.4549, 0.9638, 0.4549, 1.0, 0.7321, 0.3454, 0.7482, 0.371, 0.7161, 0.371, 0.7321, 0.6662, 0.7161, 0.6406, 0.7482, 0.6406, 1.0, 0.3273, 0.9773, 0.3454, 0.9773, 0.3092, 0.7161, 0.3273, 0.7388, 0.3092, 0.7388, 0.3454, 0.02266, 0.4629, 0.4096, 0.4629, 0.4096, 0.4885, 0.02266, 0.4885, 0.6935, 0.3454, 0.4549, 0.3454, 0.4549, 0.3092, 0.6935, 0.3092, 0.02266, 0.9513, 0.4096, 0.9513, 0.4096, 0.977, 0.02266, 0.977, 0.4549, 0.9638, 0.6935, 0.9638, 0.6935, 1.0, 0.4549, 1.0, 0.02266, 0.02561, 0.02266, 0.4629, 0.0, 0.4629, 3.852e-08, 0.02561, 0.4096, 0.9513, 0.4096, 0.5141, 0.4322, 0.5141, 0.4322, 0.9513, 0.7388, 0.3092, 0.9773, 0.3092, 0.9773, 0.3454, 0.7388, 0.3454, 0.4096, 0.02561, 0.02266, 0.02561, 0.02266, 0.0, 0.4096, 4.354e-08, 0.4096, 0.5141, 0.02266, 0.5141, 0.02266, 0.4885, 0.4096, 0.4885, 0.7161, 0.6406, 0.7161, 0.371, 0.7482, 0.371, 0.7482, 0.6406, 0.4096, 0.4629, 0.4096, 0.02561, 0.4322, 0.02561, 0.4322, 0.4629, 0.02266, 0.5141, 0.02266, 0.9513, 0.0, 0.9513, 3.852e-08, 0.5141, 0.02266, 0.4629, 0.02266, 0.02561, 0.4096, 0.02561, 0.4096, 0.4629])
me_cube_002.materials.append(mat_mtl_crate)
me_cube_002.use_remesh_preserve_volume = False
me_cube_002.use_remesh_preserve_attributes = False
me_cube_002.use_mirror_vertex_groups = False
me_cube_002.update()
me_cylinder_001 = bpy.data.meshes.new('Cylinder.001')
me_cylinder_001.from_pydata([(0.0, 2.5, -0.001666), (0.4877, 2.452, -0.001666), (0.9567, 2.31, -0.001666), (1.389, 2.079, -0.001666), (1.768, 1.768, -0.001666), (2.079, 1.389, -0.001666), (2.31, 0.9567, -0.001666), (2.452, 0.4877, -0.001666), (2.5, 1.887e-07, -0.001666), (2.452, -0.4877, -0.001666), (2.31, -0.9567, -0.001666), (2.397, -1.601, -0.08467), (2.039, -2.038, -0.08467), (1.389, -2.079, -0.001666), (0.9567, -2.31, -0.001666), (0.4877, -2.452, -0.001666), (-8.146e-07, -2.5, -0.001666), (-0.4877, -2.452, -0.001666), (-0.9567, -2.31, -0.001666), (-1.389, -2.079, -0.001666), (-2.039, -2.038, -0.08467), (-2.397, -1.601, -0.08467), (-2.31, -0.9567, -0.001666), (-2.452, -0.4877, -0.001666), (-2.5, 2.414e-06, -0.001666), (-2.452, 0.4877, -0.001666), (-2.31, 0.9567, -0.001666), (-2.079, 1.389, -0.001666), (-1.768, 1.768, -0.001666), (-1.389, 2.079, -0.001666), (-0.9567, 2.31, -0.001666), (-0.4877, 2.452, -0.001666), (2.743, -0.25, 1.028), (2.743, -0.25, 1.135), (2.743, 0.25, 1.028), (2.743, 0.25, 1.135), (3.243, -0.25, 1.028), (3.243, -0.25, 1.135), (3.243, 0.25, 1.028), (3.243, 0.25, 1.135), (3.392, 0.1788, 1.135), (3.392, 0.1788, 1.028), (3.392, -0.1788, 1.028), (3.392, -0.1788, 1.135), (3.483, 0.1788, 1.135), (3.483, 0.1788, 1.028), (3.483, -0.1788, 1.028), (3.483, -0.1788, 1.135), (3.392, 0.1788, 1.321), (3.392, -0.1788, 1.321), (3.483, 0.1788, 1.321), (3.483, -0.1788, 1.321), (2.599, 0.25, 0.9582), (2.599, -0.25, 0.9582), (2.599, -0.25, 1.065), (2.599, 0.25, 1.065), (2.34, 0.25, 0.9582), (2.34, -0.25, 0.9582), (2.34, -0.25, 1.065), (2.34, 0.25, 1.065), (0.25, 2.743, 1.028), (0.25, 2.743, 1.135), (-0.25, 2.743, 1.028), (-0.25, 2.743, 1.135), (0.25, 3.243, 1.028), (0.25, 3.243, 1.135), (-0.25, 3.243, 1.028), (-0.25, 3.243, 1.135), (-0.1788, 3.392, 1.135), (-0.1788, 3.392, 1.028), (0.1788, 3.392, 1.028), (0.1788, 3.392, 1.135), (-0.1788, 3.483, 1.135), (-0.1788, 3.483, 1.028), (0.1788, 3.483, 1.028), (0.1788, 3.483, 1.135), (-0.1788, 3.392, 1.321), (0.1788, 3.392, 1.321), (-0.1788, 3.483, 1.321), (0.1788, 3.483, 1.321), (-0.25, 2.599, 0.9582), (0.25, 2.599, 0.9582), (0.25, 2.599, 1.065), (-0.25, 2.599, 1.065), (-0.25, 2.34, 0.9582), (0.25, 2.34, 0.9582), (0.25, 2.34, 1.065), (-0.25, 2.34, 1.065), (-2.743, 0.25, 1.028), (-2.743, 0.25, 1.135), (-2.743, -0.25, 1.028), (-2.743, -0.25, 1.135), (-3.243, 0.25, 1.028), (-3.243, 0.25, 1.135), (-3.243, -0.25, 1.028), (-3.243, -0.25, 1.135), (-3.392, -0.1788, 1.135), (-3.392, -0.1788, 1.028), (-3.392, 0.1788, 1.028), (-3.392, 0.1788, 1.135), (-3.483, -0.1788, 1.135), (-3.483, -0.1788, 1.028), (-3.483, 0.1788, 1.028), (-3.483, 0.1788, 1.135), (-3.392, -0.1788, 1.321), (-3.392, 0.1788, 1.321), (-3.483, -0.1788, 1.321), (-3.483, 0.1788, 1.321), (-2.599, -0.25, 0.9582), (-2.599, 0.25, 0.9582), (-2.599, 0.25, 1.065), (-2.599, -0.25, 1.065), (-2.34, -0.25, 0.9582), (-2.34, 0.25, 0.9582), (-2.34, 0.25, 1.065), (-2.34, -0.25, 1.065), (-0.25, -2.743, 1.028), (-0.25, -2.743, 1.135), (0.25, -2.743, 1.028), (0.25, -2.743, 1.135), (-0.25, -3.243, 1.028), (-0.25, -3.243, 1.135), (0.25, -3.243, 1.028), (0.25, -3.243, 1.135), (0.1788, -3.392, 1.135), (0.1788, -3.392, 1.028), (-0.1788, -3.392, 1.028), (-0.1788, -3.392, 1.135), (0.1788, -3.483, 1.135), (0.1788, -3.483, 1.028), (-0.1788, -3.483, 1.028), (-0.1788, -3.483, 1.135), (0.1788, -3.392, 1.321), (-0.1788, -3.392, 1.321), (0.1788, -3.483, 1.321), (-0.1788, -3.483, 1.321), (0.25, -2.599, 0.9582), (-0.25, -2.599, 0.9582), (-0.25, -2.599, 1.065), (0.25, -2.599, 1.065), (0.25, -2.34, 0.9582), (-0.25, -2.34, 0.9582), (-0.25, -2.34, 1.065), (0.25, -2.34, 1.065), (-1.257e-07, 2.332, 1.248), (0.0, 2.5, 1.081), (0.4549, 2.287, 1.248), (0.4877, 2.452, 1.081), (0.8924, 2.154, 1.248), (0.9567, 2.31, 1.081), (1.296, 1.939, 1.248), (1.389, 2.079, 1.081), (1.649, 1.649, 1.248), (1.768, 1.768, 1.081), (1.939, 1.296, 1.248), (2.079, 1.389, 1.081), (2.154, 0.8924, 1.248), (2.31, 0.9567, 1.081), (2.287, 0.4549, 1.248), (2.452, 0.4877, 1.081), (2.332, 1.374e-07, 1.248), (2.5, 1.887e-07, 1.081), (2.287, -0.4549, 1.248), (2.452, -0.4877, 1.081), (2.154, -0.8924, 1.248), (2.31, -0.9567, 1.081), (1.939, -1.296, 1.248), (2.397, -1.601, 1.164), (1.649, -1.649, 1.248), (2.039, -2.038, 1.164), (1.296, -1.939, 1.248), (1.389, -2.079, 1.081), (0.8924, -2.154, 1.248), (0.9567, -2.31, 1.081), (0.4549, -2.287, 1.248), (0.4877, -2.452, 1.081), (-7.148e-07, -2.332, 1.248), (-8.146e-07, -2.5, 1.081), (-0.4549, -2.287, 1.248), (-0.4877, -2.452, 1.081), (-0.8924, -2.154, 1.248), (-0.9567, -2.31, 1.081), (-1.296, -1.939, 1.248), (-1.389, -2.079, 1.081), (-1.649, -1.649, 1.248), (-2.039, -2.038, 1.164), (-1.939, -1.296, 1.248), (-2.397, -1.601, 1.164), (-2.154, -0.8924, 1.248), (-2.31, -0.9567, 1.081), (-2.287, -0.4549, 1.248), (-2.452, -0.4877, 1.081), (-2.332, 2.109e-06, 1.248), (-2.5, 2.414e-06, 1.081), (-2.287, 0.4549, 1.248), (-2.452, 0.4877, 1.081), (-2.154, 0.8924, 1.248), (-2.31, 0.9567, 1.081), (-1.939, 1.296, 1.248), (-2.079, 1.389, 1.081), (-1.649, 1.649, 1.248), (-1.768, 1.768, 1.081), (-1.296, 1.939, 1.248), (-1.389, 2.079, 1.081), (-0.8924, 2.154, 1.248), (-0.9567, 2.31, 1.081), (-0.4549, 2.287, 1.248), (-0.4877, 2.452, 1.081), (3.893e-07, 4.297, 0.1464), (0.3543, 4.263, 0.1464), (0.6951, 3.797, 0.1464), (1.009, 3.395, 0.1464), (-1.009, 3.395, 0.1464), (-0.6951, 3.797, 0.1464), (-0.3543, 4.263, 0.1464), (0.3543, 4.263, 0.933), (3.893e-07, 4.297, 0.933), (0.6951, 3.797, 0.933), (1.009, 3.395, 0.933), (-0.6951, 3.797, 0.933), (-1.009, 3.395, 0.933), (-0.3543, 4.263, 0.933), (0.7156, 2.119, 0.5049), (1.2, 1.767, 0.8753), (0.5304, 1.549, 0.8753), (0.1162, 2.119, 0.8753), (0.5304, 2.689, 0.8753), (1.2, 2.472, 0.8753), (0.9008, 1.549, 1.475), (0.2307, 1.767, 1.475), (0.2307, 2.472, 1.475), (0.9008, 2.689, 1.475), (1.315, 2.119, 1.475), (0.7156, 2.119, 1.845), (0.6067, 1.784, 0.6049), (1.001, 1.912, 0.6049), (0.8917, 1.577, 0.8227), (1.286, 2.119, 0.8227), (1.001, 2.326, 0.6049), (0.3633, 2.119, 0.6049), (0.2544, 1.784, 0.8227), (0.6067, 2.454, 0.6049), (0.2544, 2.454, 0.8227), (0.8917, 2.661, 0.8227), (1.353, 1.912, 1.175), (1.353, 2.326, 1.175), (0.7156, 1.449, 1.175), (1.109, 1.577, 1.175), (0.07829, 1.912, 1.175), (0.3217, 1.577, 1.175), (0.3217, 2.661, 1.175), (0.07829, 2.326, 1.175), (1.109, 2.661, 1.175), (0.7156, 2.789, 1.175), (1.177, 1.784, 1.527), (0.5394, 1.577, 1.527), (0.1456, 2.119, 1.527), (0.5394, 2.661, 1.527), (1.177, 2.454, 1.527), (0.8244, 1.784, 1.745), (1.068, 2.119, 1.745), (0.4306, 1.912, 1.745), (0.4306, 2.326, 1.745), (0.8244, 2.454, 1.745), (-0.8538, 2.119, 0.5049), (-0.3689, 1.767, 0.8753), (-1.039, 1.549, 0.8753), (-1.453, 2.119, 0.8753), (-1.039, 2.689, 0.8753), (-0.3689, 2.472, 0.8753), (-0.6686, 1.549, 1.475), (-1.339, 1.767, 1.475), (-1.339, 2.472, 1.475), (-0.6686, 2.689, 1.475), (-0.2545, 2.119, 1.475), (-0.8538, 2.119, 1.845), (-0.9627, 1.784, 0.6049), (-0.5688, 1.912, 0.6049), (-0.6777, 1.577, 0.8227), (-0.2838, 2.119, 0.8227), (-0.5688, 2.326, 0.6049), (-1.206, 2.119, 0.6049), (-1.315, 1.784, 0.8227), (-0.9627, 2.454, 0.6049), (-1.315, 2.454, 0.8227), (-0.6777, 2.661, 0.8227), (-0.2165, 1.912, 1.175), (-0.2165, 2.326, 1.175), (-0.8538, 1.449, 1.175), (-0.4599, 1.577, 1.175), (-1.491, 1.912, 1.175), (-1.248, 1.577, 1.175), (-1.248, 2.661, 1.175), (-1.491, 2.326, 1.175), (-0.4599, 2.661, 1.175), (-0.8538, 2.789, 1.175), (-0.3927, 1.784, 1.527), (-1.03, 1.577, 1.527), (-1.424, 2.119, 1.527), (-1.03, 2.661, 1.527), (-0.3927, 2.454, 1.527), (-0.7449, 1.784, 1.745), (-0.5015, 2.119, 1.745), (-1.139, 1.912, 1.745), (-1.139, 2.326, 1.745), (-0.7449, 2.454, 1.745)], [], [(147, 149, 217, 215), (31, 30, 213, 214), (3, 151, 153, 4), (4, 153, 155, 5), (5, 155, 157, 6), (6, 157, 159, 7), (7, 159, 161, 8), (8, 161, 163, 9), (9, 163, 165, 10), (10, 165, 167, 11), (11, 167, 169, 12), (12, 169, 171, 13), (13, 171, 173, 14), (14, 173, 175, 15), (15, 175, 177, 16), (16, 177, 179, 17), (17, 179, 181, 18), (18, 181, 183, 19), (19, 183, 185, 20), (20, 185, 187, 21), (21, 187, 189, 22), (22, 189, 191, 23), (23, 191, 193, 24), (24, 193, 195, 25), (25, 195, 197, 26), (26, 197, 199, 27), (27, 199, 201, 28), (28, 201, 203, 29), (1, 0, 208, 209), (151, 3, 211, 218), (30, 29, 212, 213), (205, 207, 221, 219), (0, 1, 2, 3, 4, 5, 6, 7, 8, 9, 10, 11, 12, 13, 14, 15, 16, 17, 18, 19, 20, 21, 22, 23, 24, 25, 26, 27, 28, 29, 30, 31), (33, 35, 55, 54), (34, 35, 39, 38), (37, 36, 42, 43), (36, 37, 33, 32), (34, 38, 36, 32), (39, 35, 33, 37), (43, 42, 46, 47), (36, 38, 41, 42), (39, 37, 43, 40), (38, 39, 40, 41), (45, 44, 47, 46), (42, 41, 45, 46), (47, 44, 50, 51), (41, 40, 44, 45), (48, 49, 51, 50), (44, 40, 48, 50), (40, 43, 49, 48), (43, 47, 51, 49), (53, 54, 58, 57), (34, 32, 53, 52), (35, 34, 52, 55), (32, 33, 54, 53), (57, 58, 59, 56), (54, 55, 59, 58), (52, 53, 57, 56), (55, 52, 56, 59), (61, 63, 83, 82), (62, 63, 67, 66), (65, 64, 70, 71), (64, 65, 61, 60), (62, 66, 64, 60), (67, 63, 61, 65), (71, 70, 74, 75), (64, 66, 69, 70), (67, 65, 71, 68), (66, 67, 68, 69), (73, 72, 75, 74), (70, 69, 73, 74), (75, 72, 78, 79), (69, 68, 72, 73), (76, 77, 79, 78), (72, 68, 76, 78), (68, 71, 77, 76), (71, 75, 79, 77), (81, 82, 86, 85), (62, 60, 81, 80), (63, 62, 80, 83), (60, 61, 82, 81), (85, 86, 87, 84), (82, 83, 87, 86), (80, 81, 85, 84), (83, 80, 84, 87), (89, 91, 111, 110), (90, 91, 95, 94), (93, 92, 98, 99), (92, 93, 89, 88), (90, 94, 92, 88), (95, 91, 89, 93), (99, 98, 102, 103), (92, 94, 97, 98), (95, 93, 99, 96), (94, 95, 96, 97), (101, 100, 103, 102), (98, 97, 101, 102), (103, 100, 106, 107), (97, 96, 100, 101), (104, 105, 107, 106), (100, 96, 104, 106), (96, 99, 105, 104), (99, 103, 107, 105), (109, 110, 114, 113), (90, 88, 109, 108), (91, 90, 108, 111), (88, 89, 110, 109), (113, 114, 115, 112), (110, 111, 115, 114), (108, 109, 113, 112), (111, 108, 112, 115), (117, 119, 139, 138), (118, 119, 123, 122), (121, 120, 126, 127), (120, 121, 117, 116), (118, 122, 120, 116), (123, 119, 117, 121), (127, 126, 130, 131), (120, 122, 125, 126), (123, 121, 127, 124), (122, 123, 124, 125), (129, 128, 131, 130), (126, 125, 129, 130), (131, 128, 134, 135), (125, 124, 128, 129), (132, 133, 135, 134), (128, 124, 132, 134), (124, 127, 133, 132), (127, 131, 135, 133), (137, 138, 142, 141), (118, 116, 137, 136), (119, 118, 136, 139), (116, 117, 138, 137), (141, 142, 143, 140), (138, 139, 143, 142), (136, 137, 141, 140), (139, 136, 140, 143), (147, 145, 144, 146), (149, 147, 146, 148), (151, 149, 148, 150), (153, 151, 150, 152), (155, 153, 152, 154), (157, 155, 154, 156), (159, 157, 156, 158), (161, 159, 158, 160), (163, 161, 160, 162), (165, 163, 162, 164), (167, 165, 164, 166), (169, 167, 166, 168), (171, 169, 168, 170), (173, 171, 170, 172), (175, 173, 172, 174), (177, 175, 174, 176), (179, 177, 176, 178), (181, 179, 178, 180), (183, 181, 180, 182), (185, 183, 182, 184), (187, 185, 184, 186), (189, 187, 186, 188), (191, 189, 188, 190), (193, 191, 190, 192), (195, 193, 192, 194), (197, 195, 194, 196), (199, 197, 196, 198), (201, 199, 198, 200), (203, 201, 200, 202), (205, 203, 202, 204), (207, 205, 204, 206), (145, 207, 206, 144), (146, 144, 206, 204, 202, 200, 198, 196, 194, 192, 190, 188, 186, 184, 182, 180, 178, 176, 174, 172, 170, 168, 166, 164, 162, 160, 158, 156, 154, 152, 150, 148), (214, 221, 216, 208), (210, 217, 218, 211), (212, 220, 219, 213), (213, 219, 221, 214), (208, 216, 215, 209), (209, 215, 217, 210), (2, 1, 209, 210), (207, 145, 216, 221), (0, 31, 214, 208), (3, 2, 210, 211), (29, 203, 220, 212), (203, 205, 219, 220), (149, 151, 218, 217), (145, 147, 215, 216), (222, 235, 234), (223, 235, 237), (222, 234, 239), (222, 239, 241), (222, 241, 238), (223, 237, 244), (224, 236, 246), (225, 240, 248), (226, 242, 250), (227, 243, 252), (223, 244, 247), (224, 246, 249), (225, 248, 251), (226, 250, 253), (227, 252, 245), (228, 254, 259), (229, 255, 261), (230, 256, 262), (231, 257, 263), (232, 258, 260), (260, 263, 233), (260, 258, 263), (258, 231, 263), (263, 262, 233), (263, 257, 262), (257, 230, 262), (262, 261, 233), (262, 256, 261), (256, 229, 261), (261, 259, 233), (261, 255, 259), (255, 228, 259), (259, 260, 233), (259, 254, 260), (254, 232, 260), (245, 258, 232), (245, 252, 258), (252, 231, 258), (253, 257, 231), (253, 250, 257), (250, 230, 257), (251, 256, 230), (251, 248, 256), (248, 229, 256), (249, 255, 229), (249, 246, 255), (246, 228, 255), (247, 254, 228), (247, 244, 254), (244, 232, 254), (252, 253, 231), (252, 243, 253), (243, 226, 253), (250, 251, 230), (250, 242, 251), (242, 225, 251), (248, 249, 229), (248, 240, 249), (240, 224, 249), (246, 247, 228), (246, 236, 247), (236, 223, 247), (244, 245, 232), (244, 237, 245), (237, 227, 245), (238, 243, 227), (238, 241, 243), (241, 226, 243), (241, 242, 226), (241, 239, 242), (239, 225, 242), (239, 240, 225), (239, 234, 240), (234, 224, 240), (237, 238, 227), (237, 235, 238), (235, 222, 238), (234, 236, 224), (234, 235, 236), (235, 223, 236), (264, 277, 276), (265, 277, 279), (264, 276, 281), (264, 281, 283), (264, 283, 280), (265, 279, 286), (266, 278, 288), (267, 282, 290), (268, 284, 292), (269, 285, 294), (265, 286, 289), (266, 288, 291), (267, 290, 293), (268, 292, 295), (269, 294, 287), (270, 296, 301), (271, 297, 303), (272, 298, 304), (273, 299, 305), (274, 300, 302), (302, 305, 275), (302, 300, 305), (300, 273, 305), (305, 304, 275), (305, 299, 304), (299, 272, 304), (304, 303, 275), (304, 298, 303), (298, 271, 303), (303, 301, 275), (303, 297, 301), (297, 270, 301), (301, 302, 275), (301, 296, 302), (296, 274, 302), (287, 300, 274), (287, 294, 300), (294, 273, 300), (295, 299, 273), (295, 292, 299), (292, 272, 299), (293, 298, 272), (293, 290, 298), (290, 271, 298), (291, 297, 271), (291, 288, 297), (288, 270, 297), (289, 296, 270), (289, 286, 296), (286, 274, 296), (294, 295, 273), (294, 285, 295), (285, 268, 295), (292, 293, 272), (292, 284, 293), (284, 267, 293), (290, 291, 271), (290, 282, 291), (282, 266, 291), (288, 289, 270), (288, 278, 289), (278, 265, 289), (286, 287, 274), (286, 279, 287), (279, 269, 287), (280, 285, 269), (280, 283, 285), (283, 268, 285), (283, 284, 268), (283, 281, 284), (281, 267, 284), (281, 282, 267), (281, 276, 282), (276, 266, 282), (279, 280, 269), (279, 277, 280), (277, 264, 280), (276, 278, 266), (276, 277, 278), (277, 265, 278)])
me_cylinder_001.polygons.foreach_set('use_smooth', [True] * 344)
_uv = me_cylinder_001.uv_layers.new(name='UVMap')
_uv.uv.foreach_set('vector', [0.5606, 0.5319, 0.5361, 0.4828, 0.6156, 0.4985, 0.6719, 0.5279, 0.1855, 0.1347, 0.1888, 0.1184, 0.2049, 0.1369, 0.213, 0.1545, 0.491, 0.1062, 0.491, 0.1917, 0.4523, 0.1917, 0.4523, 0.1062, 0.4523, 0.1062, 0.4523, 0.1917, 0.4136, 0.1917, 0.4136, 0.1062, 0.4136, 0.1062, 0.4136, 0.1917, 0.375, 0.1917, 0.375, 0.1062, 0.375, 0.1062, 0.375, 0.1917, 0.3363, 0.1917, 0.3363, 0.1062, 0.3363, 0.1062, 0.3363, 0.1917, 0.2976, 0.1917, 0.2976, 0.1062, 0.2976, 0.1062, 0.2976, 0.1917, 0.2589, 0.1917, 0.2589, 0.1062, 0.2589, 0.1062, 0.2589, 0.1917, 0.2203, 0.1917, 0.2203, 0.1062, 0.9548, 0.03169, 0.9548, 0.1171, 0.9035, 0.1237, 0.9035, 0.02514, 0.9035, 0.02514, 0.9035, 0.1237, 0.8589, 0.1237, 0.8589, 0.02514, 0.8589, 0.02514, 0.8589, 0.1237, 0.8075, 0.1171, 0.8075, 0.03169, 0.4712, 0.2225, 0.4712, 0.308, 0.4325, 0.308, 0.4325, 0.2225, 0.4325, 0.2225, 0.4325, 0.308, 0.3938, 0.308, 0.3938, 0.2225, 0.3938, 0.2225, 0.3938, 0.308, 0.3551, 0.308, 0.3551, 0.2225, 0.3551, 0.2225, 0.3551, 0.308, 0.3165, 0.308, 0.3165, 0.2225, 0.3165, 0.2225, 0.3165, 0.308, 0.2778, 0.308, 0.2778, 0.2225, 0.2778, 0.2225, 0.2778, 0.308, 0.2391, 0.308, 0.2391, 0.2225, 0.7354, 0.01874, 0.7354, 0.1042, 0.684, 0.1107, 0.684, 0.01219, 0.684, 0.01219, 0.684, 0.1107, 0.6394, 0.1107, 0.6394, 0.01219, 0.6394, 0.01219, 0.6394, 0.1107, 0.5881, 0.1042, 0.5881, 0.01874, 0.5119, 0.2074, 0.5119, 0.122, 0.5506, 0.122, 0.5506, 0.2074, 0.5506, 0.2074, 0.5506, 0.122, 0.5893, 0.122, 0.5893, 0.2074, 0.5893, 0.2074, 0.5893, 0.122, 0.6279, 0.122, 0.6279, 0.2074, 0.6279, 0.2074, 0.6279, 0.122, 0.6666, 0.122, 0.6666, 0.2074, 0.6666, 0.2074, 0.6666, 0.122, 0.7053, 0.122, 0.7053, 0.2074, 0.7053, 0.2074, 0.7053, 0.122, 0.744, 0.122, 0.744, 0.2074, 0.744, 0.2074, 0.744, 0.122, 0.7826, 0.122, 0.7826, 0.2074, 0.17, 0.1638, 0.1792, 0.15, 0.2084, 0.1656, 0.2018, 0.1755, 0.546, 0.02012, 0.546, 0.1056, 0.497, 0.09388, 0.497, 0.03181, 0.1888, 0.1184, 0.1888, 0.1018, 0.1988, 0.1209, 0.2049, 0.1369, 0.5736, 0.6927, 0.5798, 0.6387, 0.6853, 0.6044, 0.6426, 0.6511, 0.1792, 0.15, 0.17, 0.1638, 0.1583, 0.1755, 0.1445, 0.1847, 0.1291, 0.1911, 0.1129, 0.1943, 0.0963, 0.1943, 0.08004, 0.1911, 0.06472, 0.1847, 0.05093, 0.1755, 0.0392, 0.1638, 0.01836, 0.1562, 0.01104, 0.1385, 0.02041, 0.1184, 0.02041, 0.1018, 0.02364, 0.08556, 0.02999, 0.07024, 0.0392, 0.05645, 0.05093, 0.04472, 0.06472, 0.03551, 0.07626, 0.01653, 0.09502, 0.0128, 0.1129, 0.02593, 0.1291, 0.02916, 0.1445, 0.03551, 0.1583, 0.04472, 0.17, 0.05645, 0.1792, 0.07024, 0.1855, 0.08556, 0.1888, 0.1018, 0.1888, 0.1184, 0.1855, 0.1347, 0.7792, 0.9338, 0.7792, 0.9733, 0.7666, 0.9733, 0.7666, 0.9338, 0.5438, 0.8489, 0.5458, 0.8403, 0.5833, 0.8462, 0.5816, 0.8537, 0.5821, 0.8983, 0.5811, 0.8903, 0.5934, 0.887, 0.5949, 0.8955, 0.5811, 0.8903, 0.5821, 0.8983, 0.5414, 0.9003, 0.5406, 0.8911, 0.5438, 0.8489, 0.5816, 0.8537, 0.5811, 0.8903, 0.5406, 0.8911, 0.8186, 0.9733, 0.7792, 0.9733, 0.7792, 0.9338, 0.8186, 0.9338, 0.5949, 0.8955, 0.5934, 0.887, 0.6005, 0.8865, 0.6015, 0.8945, 0.5811, 0.8903, 0.5816, 0.8537, 0.5931, 0.8577, 0.5934, 0.887, 0.8186, 0.9733, 0.8186, 0.9338, 0.8304, 0.9394, 0.8304, 0.9676, 0.5816, 0.8537, 0.5833, 0.8462, 0.5947, 0.8494, 0.5931, 0.8577, 0.8753, 0.9676, 0.8668, 0.9676, 0.8668, 0.9394, 0.8753, 0.9394, 0.5934, 0.887, 0.5931, 0.8577, 0.6003, 0.8585, 0.6005, 0.8865, 0.8668, 0.9394, 0.8668, 0.9676, 0.8522, 0.9676, 0.8522, 0.9394, 0.5931, 0.8577, 0.5947, 0.8494, 0.6015, 0.8504, 0.6003, 0.8585, 0.845, 0.9676, 0.845, 0.9394, 0.8522, 0.9394, 0.8522, 0.9676, 0.6015, 0.8504, 0.5947, 0.8494, 0.5968, 0.8353, 0.6036, 0.8363, 0.8304, 0.9676, 0.8304, 0.9394, 0.845, 0.9394, 0.845, 0.9676, 0.5949, 0.8955, 0.6015, 0.8945, 0.6036, 0.9081, 0.597, 0.9091, 0.5275, 0.8879, 0.5284, 0.8962, 0.5078, 0.8967, 0.5076, 0.8881, 0.5438, 0.8489, 0.5406, 0.8911, 0.5275, 0.8879, 0.5313, 0.8502, 0.5458, 0.8403, 0.5438, 0.8489, 0.5313, 0.8502, 0.5333, 0.8424, 0.5406, 0.8911, 0.5414, 0.9003, 0.5284, 0.8962, 0.5275, 0.8879, 0.5076, 0.8881, 0.4989, 0.8875, 0.502, 0.8468, 0.5108, 0.8474, 0.7666, 0.9338, 0.7666, 0.9733, 0.7461, 0.9733, 0.7461, 0.9338, 0.5313, 0.8502, 0.5275, 0.8879, 0.5076, 0.8881, 0.5108, 0.8474, 0.5333, 0.8424, 0.5313, 0.8502, 0.5108, 0.8474, 0.5123, 0.8384, 0.6684, 0.849, 0.6684, 0.8885, 0.6558, 0.8885, 0.6558, 0.849, 0.9051, 0.7691, 0.907, 0.7605, 0.9445, 0.7664, 0.9428, 0.7738, 0.9433, 0.8184, 0.9423, 0.8105, 0.9546, 0.8071, 0.9561, 0.8157, 0.9423, 0.8105, 0.9433, 0.8184, 0.9027, 0.8204, 0.9018, 0.8113, 0.9051, 0.7691, 0.9428, 0.7738, 0.9423, 0.8105, 0.9018, 0.8113, 0.7079, 0.8885, 0.6684, 0.8885, 0.6684, 0.849, 0.7079, 0.849, 0.9561, 0.8157, 0.9546, 0.8071, 0.9617, 0.8066, 0.9628, 0.8146, 0.9423, 0.8105, 0.9428, 0.7738, 0.9543, 0.7778, 0.9546, 0.8071, 0.7079, 0.8885, 0.7079, 0.849, 0.7196, 0.8546, 0.7196, 0.8829, 0.9428, 0.7738, 0.9445, 0.7664, 0.9559, 0.7695, 0.9543, 0.7778, 0.7646, 0.8829, 0.7561, 0.8829, 0.7561, 0.8546, 0.7646, 0.8546, 0.9546, 0.8071, 0.9543, 0.7778, 0.9616, 0.7786, 0.9617, 0.8066, 0.7561, 0.8546, 0.7561, 0.8829, 0.7414, 0.8829, 0.7414, 0.8546, 0.9543, 0.7778, 0.9559, 0.7695, 0.9628, 0.7705, 0.9616, 0.7786, 0.7343, 0.8829, 0.7343, 0.8546, 0.7414, 0.8546, 0.7414, 0.8829, 0.9628, 0.7705, 0.9559, 0.7695, 0.958, 0.7555, 0.9648, 0.7565, 0.7196, 0.8829, 0.7196, 0.8546, 0.7343, 0.8546, 0.7343, 0.8829, 0.9561, 0.8157, 0.9628, 0.8146, 0.9648, 0.8282, 0.9582, 0.8292, 0.8887, 0.808, 0.8896, 0.8163, 0.869, 0.8168, 0.8688, 0.8083, 0.9051, 0.7691, 0.9018, 0.8113, 0.8887, 0.808, 0.8925, 0.7703, 0.907, 0.7605, 0.9051, 0.7691, 0.8925, 0.7703, 0.8945, 0.7625, 0.9018, 0.8113, 0.9027, 0.8204, 0.8896, 0.8163, 0.8887, 0.808, 0.8688, 0.8083, 0.8601, 0.8076, 0.8633, 0.7669, 0.872, 0.7676, 0.6558, 0.849, 0.6558, 0.8885, 0.6354, 0.8885, 0.6354, 0.849, 0.8925, 0.7703, 0.8887, 0.808, 0.8688, 0.8083, 0.872, 0.7676, 0.8945, 0.7625, 0.8925, 0.7703, 0.872, 0.7676, 0.8735, 0.7585, 0.5657, 0.9733, 0.5657, 0.9338, 0.5783, 0.9338, 0.5783, 0.9733, 0.9661, 0.8973, 0.9748, 0.8993, 0.9689, 0.9368, 0.9614, 0.9351, 0.9167, 0.9356, 0.9247, 0.9346, 0.928, 0.9469, 0.9195, 0.9484, 0.9247, 0.9346, 0.9167, 0.9356, 0.9147, 0.8949, 0.9238, 0.894, 0.9661, 0.8973, 0.9614, 0.9351, 0.9247, 0.9346, 0.9238, 0.894, 0.5263, 0.9338, 0.5657, 0.9338, 0.5657, 0.9733, 0.5263, 0.9733, 0.9195, 0.9484, 0.928, 0.9469, 0.9285, 0.954, 0.9205, 0.9551, 0.9247, 0.9346, 0.9614, 0.9351, 0.9574, 0.9466, 0.928, 0.9469, 0.5263, 0.9338, 0.5263, 0.9733, 0.5145, 0.9676, 0.5145, 0.9394, 0.9614, 0.9351, 0.9689, 0.9368, 0.9657, 0.9482, 0.9574, 0.9466, 0.4696, 0.9394, 0.478, 0.9394, 0.478, 0.9676, 0.4696, 0.9676, 0.928, 0.9469, 0.9574, 0.9466, 0.9566, 0.9539, 0.9285, 0.954, 0.478, 0.9676, 0.478, 0.9394, 0.4927, 0.9394, 0.4927, 0.9676, 0.9574, 0.9466, 0.9657, 0.9482, 0.9647, 0.9551, 0.9566, 0.9539, 0.4999, 0.9394, 0.4999, 0.9676, 0.4927, 0.9676, 0.4927, 0.9394, 0.9647, 0.9551, 0.9657, 0.9482, 0.9798, 0.9503, 0.9788, 0.9572, 0.5145, 0.9394, 0.5145, 0.9676, 0.4999, 0.9676, 0.4999, 0.9394, 0.9195, 0.9484, 0.9205, 0.9551, 0.9069, 0.9572, 0.9058, 0.9505, 0.9271, 0.8809, 0.9188, 0.8818, 0.9183, 0.8611, 0.9269, 0.8609, 0.9661, 0.8973, 0.9238, 0.894, 0.9271, 0.8809, 0.9649, 0.8847, 0.9748, 0.8993, 0.9661, 0.8973, 0.9649, 0.8847, 0.9727, 0.8867, 0.9238, 0.894, 0.9147, 0.8949, 0.9188, 0.8818, 0.9271, 0.8809, 0.6072, 0.9733, 0.5988, 0.9733, 0.5988, 0.9338, 0.6072, 0.9338, 0.5783, 0.9733, 0.5783, 0.9338, 0.5988, 0.9338, 0.5988, 0.9733, 0.9649, 0.8847, 0.9271, 0.8809, 0.9269, 0.8609, 0.9676, 0.8641, 0.9727, 0.8867, 0.9649, 0.8847, 0.9676, 0.8641, 0.9767, 0.8657, 0.704, 0.9733, 0.704, 0.9338, 0.7166, 0.9338, 0.7166, 0.9733, 0.8432, 0.8875, 0.8412, 0.8961, 0.8037, 0.8902, 0.8054, 0.8827, 0.8048, 0.838, 0.8059, 0.846, 0.7936, 0.8494, 0.792, 0.8408, 0.8059, 0.846, 0.8048, 0.838, 0.8456, 0.8361, 0.8465, 0.8452, 0.8432, 0.8875, 0.8054, 0.8827, 0.8059, 0.846, 0.8465, 0.8452, 0.6645, 0.9338, 0.704, 0.9338, 0.704, 0.9733, 0.6645, 0.9733, 0.792, 0.8408, 0.7936, 0.8494, 0.7865, 0.8499, 0.7854, 0.8419, 0.8059, 0.846, 0.8054, 0.8827, 0.7938, 0.8788, 0.7936, 0.8494, 0.6645, 0.9338, 0.6645, 0.9733, 0.6528, 0.9676, 0.6528, 0.9394, 0.8054, 0.8827, 0.8037, 0.8902, 0.7922, 0.8871, 0.7938, 0.8788, 0.6079, 0.9394, 0.6163, 0.9394, 0.6163, 0.9676, 0.6079, 0.9676, 0.7936, 0.8494, 0.7938, 0.8788, 0.7866, 0.878, 0.7865, 0.8499, 0.6163, 0.9676, 0.6163, 0.9394, 0.631, 0.9394, 0.631, 0.9676, 0.7938, 0.8788, 0.7922, 0.8871, 0.7854, 0.8861, 0.7866, 0.878, 0.6381, 0.9394, 0.6381, 0.9676, 0.631, 0.9676, 0.631, 0.9394, 0.7854, 0.8861, 0.7922, 0.8871, 0.7902, 0.9012, 0.7833, 0.9002, 0.6528, 0.9394, 0.6528, 0.9676, 0.6381, 0.9676, 0.6381, 0.9394, 0.792, 0.8408, 0.7854, 0.8419, 0.7833, 0.8282, 0.7899, 0.8272, 0.8596, 0.8485, 0.8587, 0.8401, 0.8794, 0.8397, 0.8795, 0.8482, 0.8432, 0.8875, 0.8465, 0.8452, 0.8596, 0.8485, 0.8558, 0.8863, 0.8412, 0.8961, 0.8432, 0.8875, 0.8558, 0.8863, 0.8538, 0.8941, 0.8465, 0.8452, 0.8456, 0.8361, 0.8587, 0.8401, 0.8596, 0.8485, 0.7455, 0.9733, 0.737, 0.9733, 0.737, 0.9338, 0.7455, 0.9338, 0.7166, 0.9733, 0.7166, 0.9338, 0.737, 0.9338, 0.737, 0.9733, 0.8558, 0.8863, 0.8596, 0.8485, 0.8795, 0.8482, 0.8764, 0.889, 0.8538, 0.8941, 0.8558, 0.8863, 0.8764, 0.889, 0.8748, 0.8981, 0.5606, 0.5319, 0.5751, 0.5846, 0.5495, 0.5895, 0.5362, 0.5414, 0.5361, 0.4828, 0.5606, 0.5319, 0.5362, 0.5414, 0.5139, 0.4967, 0.5022, 0.4394, 0.5361, 0.4828, 0.5139, 0.4967, 0.4833, 0.4573, 0.4614, 0.4036, 0.5022, 0.4394, 0.4833, 0.4573, 0.4462, 0.4246, 0.4141, 0.3759, 0.4614, 0.4036, 0.4462, 0.4246, 0.4032, 0.4, 0.3621, 0.3585, 0.4141, 0.3759, 0.4032, 0.4, 0.3563, 0.384, 0.3078, 0.3516, 0.3621, 0.3585, 0.3563, 0.384, 0.3072, 0.3777, 0.2535, 0.3554, 0.3078, 0.3516, 0.3072, 0.3777, 0.2579, 0.381, 0.2011, 0.3699, 0.2535, 0.3554, 0.2579, 0.381, 0.2105, 0.3939, 0.1533, 0.3942, 0.2011, 0.3699, 0.2105, 0.3939, 0.1667, 0.4157, 0.0842, 0.4029, 0.1533, 0.3942, 0.1667, 0.4157, 0.1275, 0.4459, 0.04516, 0.4483, 0.0842, 0.4029, 0.1275, 0.4459, 0.09416, 0.4845, 0.04613, 0.518, 0.04516, 0.4483, 0.09416, 0.4845, 0.06982, 0.5281, 0.02928, 0.5694, 0.04613, 0.518, 0.06982, 0.5281, 0.05469, 0.575, 0.02249, 0.6235, 0.02928, 0.5694, 0.05469, 0.575, 0.04864, 0.6241, 0.02632, 0.6781, 0.02249, 0.6235, 0.04864, 0.6241, 0.0521, 0.6737, 0.04067, 0.7308, 0.02632, 0.6781, 0.0521, 0.6737, 0.06502, 0.7215, 0.06471, 0.7794, 0.04067, 0.7308, 0.06502, 0.7215, 0.08668, 0.766, 0.09705, 0.8225, 0.06471, 0.7794, 0.08668, 0.766, 0.1164, 0.8054, 0.1183, 0.8905, 0.09705, 0.8225, 0.1164, 0.8054, 0.1529, 0.8397, 0.1717, 0.921, 0.1183, 0.8905, 0.1529, 0.8397, 0.1977, 0.8644, 0.242, 0.9043, 0.1717, 0.921, 0.1977, 0.8644, 0.247, 0.8784, 0.2963, 0.9103, 0.242, 0.9043, 0.247, 0.8784, 0.2967, 0.884, 0.3508, 0.9059, 0.2963, 0.9103, 0.2967, 0.884, 0.3462, 0.8802, 0.4034, 0.8912, 0.3508, 0.9059, 0.3462, 0.8802, 0.3938, 0.8669, 0.4519, 0.8665, 0.4034, 0.8912, 0.3938, 0.8669, 0.4379, 0.8446, 0.4945, 0.833, 0.4519, 0.8665, 0.4379, 0.8446, 0.4766, 0.8143, 0.5302, 0.7919, 0.4945, 0.833, 0.4766, 0.8143, 0.5087, 0.7768, 0.5567, 0.7443, 0.5302, 0.7919, 0.5087, 0.7768, 0.5329, 0.7339, 0.5736, 0.6927, 0.5567, 0.7443, 0.5329, 0.7339, 0.5481, 0.6871, 0.5798, 0.6387, 0.5736, 0.6927, 0.5481, 0.6871, 0.5539, 0.6383, 0.5751, 0.5846, 0.5798, 0.6387, 0.5539, 0.6383, 0.5495, 0.5895, 0.4713, 0.8092, 0.4334, 0.839, 0.3905, 0.8608, 0.3441, 0.8738, 0.2961, 0.8776, 0.2483, 0.8719, 0.2025, 0.8569, 0.1605, 0.8334, 0.1239, 0.802, 0.09408, 0.7642, 0.07225, 0.7212, 0.05922, 0.6749, 0.05549, 0.6268, 0.0612, 0.579, 0.07613, 0.5332, 0.0997, 0.4912, 0.131, 0.4546, 0.1689, 0.4248, 0.2118, 0.403, 0.2582, 0.39, 0.3062, 0.3862, 0.354, 0.392, 0.3998, 0.4069, 0.4418, 0.4305, 0.4784, 0.4618, 0.5082, 0.4996, 0.53, 0.5426, 0.5431, 0.5889, 0.5468, 0.637, 0.5411, 0.6848, 0.5262, 0.7306, 0.5026, 0.7726, 0.3551, 0.09388, 0.3551, 0.03181, 0.3831, 0.03181, 0.3831, 0.09388, 0.4568, 0.09388, 0.4568, 0.03181, 0.497, 0.03181, 0.497, 0.09388, 0.2693, 0.09388, 0.2693, 0.03181, 0.3095, 0.03181, 0.3095, 0.09388, 0.3095, 0.09388, 0.3095, 0.03181, 0.3551, 0.03181, 0.3551, 0.09388, 0.3831, 0.09388, 0.3831, 0.03181, 0.4112, 0.03181, 0.4112, 0.09388, 0.4112, 0.09388, 0.4112, 0.03181, 0.4568, 0.03181, 0.4568, 0.09388, 0.1583, 0.1755, 0.17, 0.1638, 0.2018, 0.1755, 0.1826, 0.1786, 0.5798, 0.6387, 0.5751, 0.5846, 0.6822, 0.5655, 0.6853, 0.6044, 0.1792, 0.15, 0.1855, 0.1347, 0.213, 0.1545, 0.2084, 0.1656, 0.1445, 0.1847, 0.1583, 0.1755, 0.1826, 0.1786, 0.1659, 0.1825, 0.2203, 0.1056, 0.2203, 0.02012, 0.2693, 0.03181, 0.2693, 0.09388, 0.5567, 0.7443, 0.5736, 0.6927, 0.6426, 0.6511, 0.6073, 0.6949, 0.5361, 0.4828, 0.5022, 0.4394, 0.5673, 0.469, 0.6156, 0.4985, 0.5751, 0.5846, 0.5606, 0.5319, 0.6719, 0.5279, 0.6822, 0.5655, 0.7944, 0.3767, 0.7928, 0.4037, 0.7549, 0.3758, 0.8084, 0.4421, 0.7928, 0.4037, 0.8239, 0.4064, 0.7944, 0.3767, 0.7549, 0.3758, 0.7925, 0.353, 0.7944, 0.3767, 0.7925, 0.353, 0.811, 0.3664, 0.7944, 0.3767, 0.811, 0.3664, 0.813, 0.3853, 0.8084, 0.4421, 0.8239, 0.4064, 0.86, 0.4324, 0.7157, 0.4066, 0.7571, 0.4343, 0.7021, 0.4545, 0.804, 0.3309, 0.7658, 0.3181, 0.8128, 0.3011, 0.8243, 0.3607, 0.8155, 0.3487, 0.8329, 0.3502, 0.8293, 0.387, 0.8256, 0.3736, 0.8393, 0.3777, 0.9008, 0.4646, 0.86, 0.4324, 0.9097, 0.4206, 0.7157, 0.4066, 0.7021, 0.4545, 0.6659, 0.4085, 0.804, 0.3309, 0.8128, 0.3011, 0.8278, 0.3305, 0.8243, 0.3607, 0.8329, 0.3502, 0.836, 0.3644, 0.8293, 0.387, 0.8393, 0.3777, 0.8441, 0.3941, 0.9103, 0.3868, 0.8848, 0.3955, 0.891, 0.3703, 0.9147, 0.3142, 0.9189, 0.3567, 0.8877, 0.3435, 0.8457, 0.34, 0.863, 0.3053, 0.8627, 0.347, 0.8471, 0.3684, 0.8472, 0.3559, 0.8593, 0.3648, 0.8627, 0.3935, 0.8539, 0.3792, 0.8708, 0.3772, 0.8708, 0.3772, 0.8593, 0.3648, 0.874, 0.3608, 0.8708, 0.3772, 0.8539, 0.3792, 0.8593, 0.3648, 0.8539, 0.3792, 0.8471, 0.3684, 0.8593, 0.3648, 0.8593, 0.3648, 0.8627, 0.347, 0.874, 0.3608, 0.8593, 0.3648, 0.8472, 0.3559, 0.8627, 0.347, 0.8472, 0.3559, 0.8457, 0.34, 0.8627, 0.347, 0.8627, 0.347, 0.8877, 0.3435, 0.874, 0.3608, 0.8627, 0.347, 0.863, 0.3053, 0.8877, 0.3435, 0.863, 0.3053, 0.9147, 0.3142, 0.8877, 0.3435, 0.8877, 0.3435, 0.891, 0.3703, 0.874, 0.3608, 0.8877, 0.3435, 0.9189, 0.3567, 0.891, 0.3703, 0.9189, 0.3567, 0.9103, 0.3868, 0.891, 0.3703, 0.891, 0.3703, 0.8708, 0.3772, 0.874, 0.3608, 0.891, 0.3703, 0.8848, 0.3955, 0.8708, 0.3772, 0.8848, 0.3955, 0.8627, 0.3935, 0.8708, 0.3772, 0.8441, 0.3941, 0.8539, 0.3792, 0.8627, 0.3935, 0.8441, 0.3941, 0.8393, 0.3777, 0.8539, 0.3792, 0.8393, 0.3777, 0.8471, 0.3684, 0.8539, 0.3792, 0.836, 0.3644, 0.8472, 0.3559, 0.8471, 0.3684, 0.836, 0.3644, 0.8329, 0.3502, 0.8472, 0.3559, 0.8329, 0.3502, 0.8457, 0.34, 0.8472, 0.3559, 0.8278, 0.3305, 0.863, 0.3053, 0.8457, 0.34, 0.8278, 0.3305, 0.8128, 0.3011, 0.863, 0.3053, 0.8128, 0.3011, 0.8338, 0.2621, 0.863, 0.3053, 0.962, 0.3348, 0.9189, 0.3567, 0.9147, 0.3142, 0.962, 0.3348, 0.9517, 0.3922, 0.9189, 0.3567, 0.9517, 0.3922, 0.9103, 0.3868, 0.9189, 0.3567, 0.9097, 0.4206, 0.8848, 0.3955, 0.9103, 0.3868, 0.9097, 0.4206, 0.86, 0.4324, 0.8848, 0.3955, 0.86, 0.4324, 0.8627, 0.3935, 0.8848, 0.3955, 0.8393, 0.3777, 0.836, 0.3644, 0.8471, 0.3684, 0.8393, 0.3777, 0.8256, 0.3736, 0.836, 0.3644, 0.8256, 0.3736, 0.8243, 0.3607, 0.836, 0.3644, 0.8329, 0.3502, 0.8278, 0.3305, 0.8457, 0.34, 0.8329, 0.3502, 0.8155, 0.3487, 0.8278, 0.3305, 0.8155, 0.3487, 0.804, 0.3309, 0.8278, 0.3305, 0.8128, 0.3011, 0.7818, 0.2617, 0.8338, 0.2621, 0.8128, 0.3011, 0.7658, 0.3181, 0.7818, 0.2617, 0.6986, 0.3598, 0.7157, 0.4066, 0.6659, 0.4085, 0.9517, 0.3922, 0.9097, 0.4206, 0.9103, 0.3868, 0.9517, 0.3922, 0.9507, 0.4506, 0.9097, 0.4206, 0.9507, 0.4506, 0.9008, 0.4646, 0.9097, 0.4206, 0.86, 0.4324, 0.8441, 0.3941, 0.8627, 0.3935, 0.86, 0.4324, 0.8239, 0.4064, 0.8441, 0.3941, 0.8239, 0.4064, 0.8293, 0.387, 0.8441, 0.3941, 0.813, 0.3853, 0.8256, 0.3736, 0.8293, 0.387, 0.813, 0.3853, 0.811, 0.3664, 0.8256, 0.3736, 0.811, 0.3664, 0.8243, 0.3607, 0.8256, 0.3736, 0.811, 0.3664, 0.8155, 0.3487, 0.8243, 0.3607, 0.811, 0.3664, 0.7925, 0.353, 0.8155, 0.3487, 0.7925, 0.353, 0.804, 0.3309, 0.8155, 0.3487, 0.7925, 0.353, 0.7658, 0.3181, 0.804, 0.3309, 0.7925, 0.353, 0.7549, 0.3758, 0.7658, 0.3181, 0.7549, 0.3758, 0.7157, 0.4066, 0.6986, 0.3598, 0.8239, 0.4064, 0.813, 0.3853, 0.8293, 0.387, 0.8239, 0.4064, 0.7928, 0.4037, 0.813, 0.3853, 0.7928, 0.4037, 0.7944, 0.3767, 0.813, 0.3853, 0.7549, 0.3758, 0.7571, 0.4343, 0.7157, 0.4066, 0.7549, 0.3758, 0.7928, 0.4037, 0.7571, 0.4343, 0.7928, 0.4037, 0.8084, 0.4421, 0.7571, 0.4343, 0.8287, 0.6082, 0.835, 0.6368, 0.7927, 0.6189, 0.8492, 0.6748, 0.835, 0.6368, 0.8809, 0.6395, 0.8287, 0.6082, 0.7927, 0.6189, 0.8177, 0.5871, 0.8287, 0.6082, 0.8177, 0.5871, 0.8403, 0.5905, 0.8287, 0.6082, 0.8403, 0.5905, 0.8527, 0.6101, 0.9825, 0.5527, 0.9668, 0.5976, 0.9416, 0.558, 0.7631, 0.6559, 0.8057, 0.6672, 0.7705, 0.7027, 0.8163, 0.564, 0.7895, 0.5733, 0.8026, 0.5295, 0.849, 0.5771, 0.8344, 0.5723, 0.8487, 0.5632, 0.8755, 0.602, 0.8595, 0.5885, 0.8775, 0.5802, 0.9825, 0.5527, 0.9416, 0.558, 0.9558, 0.5136, 0.7537, 0.5919, 0.7114, 0.5704, 0.7561, 0.5479, 0.8163, 0.564, 0.8026, 0.5295, 0.8338, 0.5524, 0.849, 0.5771, 0.8487, 0.5632, 0.8617, 0.5716, 0.8755, 0.602, 0.8775, 0.5802, 0.9131, 0.5954, 0.9162, 0.5024, 0.918, 0.5325, 0.8928, 0.5191, 0.8369, 0.496, 0.8818, 0.4798, 0.866, 0.5177, 0.8504, 0.5489, 0.8432, 0.5312, 0.8631, 0.5401, 0.8736, 0.5644, 0.8624, 0.5565, 0.877, 0.5504, 0.9111, 0.5575, 0.8901, 0.5641, 0.8945, 0.5432, 0.8945, 0.5432, 0.877, 0.5504, 0.8787, 0.5344, 0.8945, 0.5432, 0.8901, 0.5641, 0.877, 0.5504, 0.8901, 0.5641, 0.8736, 0.5644, 0.877, 0.5504, 0.877, 0.5504, 0.8631, 0.5401, 0.8787, 0.5344, 0.877, 0.5504, 0.8624, 0.5565, 0.8631, 0.5401, 0.8624, 0.5565, 0.8504, 0.5489, 0.8631, 0.5401, 0.8631, 0.5401, 0.866, 0.5177, 0.8787, 0.5344, 0.8631, 0.5401, 0.8432, 0.5312, 0.866, 0.5177, 0.8432, 0.5312, 0.8369, 0.496, 0.866, 0.5177, 0.866, 0.5177, 0.8928, 0.5191, 0.8787, 0.5344, 0.866, 0.5177, 0.8818, 0.4798, 0.8928, 0.5191, 0.8818, 0.4798, 0.9162, 0.5024, 0.8928, 0.5191, 0.8928, 0.5191, 0.8945, 0.5432, 0.8787, 0.5344, 0.8928, 0.5191, 0.918, 0.5325, 0.8945, 0.5432, 0.918, 0.5325, 0.9111, 0.5575, 0.8945, 0.5432, 0.9131, 0.5954, 0.8901, 0.5641, 0.9111, 0.5575, 0.9131, 0.5954, 0.8775, 0.5802, 0.8901, 0.5641, 0.8775, 0.5802, 0.8736, 0.5644, 0.8901, 0.5641, 0.8617, 0.5716, 0.8624, 0.5565, 0.8736, 0.5644, 0.8617, 0.5716, 0.8487, 0.5632, 0.8624, 0.5565, 0.8487, 0.5632, 0.8504, 0.5489, 0.8624, 0.5565, 0.8338, 0.5524, 0.8432, 0.5312, 0.8504, 0.5489, 0.8338, 0.5524, 0.8026, 0.5295, 0.8432, 0.5312, 0.8026, 0.5295, 0.8369, 0.496, 0.8432, 0.5312, 0.7561, 0.5479, 0.7167, 0.517, 0.7624, 0.5042, 0.7561, 0.5479, 0.7114, 0.5704, 0.7167, 0.517, 0.9333, 0.465, 0.9162, 0.5024, 0.8818, 0.4798, 0.9558, 0.5136, 0.918, 0.5325, 0.9162, 0.5024, 0.9558, 0.5136, 0.9416, 0.558, 0.918, 0.5325, 0.9416, 0.558, 0.9111, 0.5575, 0.918, 0.5325, 0.8775, 0.5802, 0.8617, 0.5716, 0.8736, 0.5644, 0.8775, 0.5802, 0.8595, 0.5885, 0.8617, 0.5716, 0.8595, 0.5885, 0.849, 0.5771, 0.8617, 0.5716, 0.8487, 0.5632, 0.8338, 0.5524, 0.8504, 0.5489, 0.8487, 0.5632, 0.8344, 0.5723, 0.8338, 0.5524, 0.8344, 0.5723, 0.8163, 0.564, 0.8338, 0.5524, 0.8026, 0.5295, 0.7561, 0.5479, 0.7624, 0.5042, 0.8026, 0.5295, 0.7895, 0.5733, 0.7561, 0.5479, 0.7895, 0.5733, 0.7537, 0.5919, 0.7561, 0.5479, 0.9333, 0.465, 0.9558, 0.5136, 0.9162, 0.5024, 0.7705, 0.7027, 0.8057, 0.6672, 0.8228, 0.7142, 0.8057, 0.6672, 0.8492, 0.6748, 0.8228, 0.7142, 0.9416, 0.558, 0.9131, 0.5954, 0.9111, 0.5575, 0.9416, 0.558, 0.9668, 0.5976, 0.9131, 0.5954, 0.8809, 0.6395, 0.8755, 0.602, 0.9131, 0.5954, 0.8527, 0.6101, 0.8595, 0.5885, 0.8755, 0.602, 0.8527, 0.6101, 0.8403, 0.5905, 0.8595, 0.5885, 0.8403, 0.5905, 0.849, 0.5771, 0.8595, 0.5885, 0.8403, 0.5905, 0.8344, 0.5723, 0.849, 0.5771, 0.8403, 0.5905, 0.8177, 0.5871, 0.8344, 0.5723, 0.8177, 0.5871, 0.8163, 0.564, 0.8344, 0.5723, 0.8177, 0.5871, 0.7895, 0.5733, 0.8163, 0.564, 0.8177, 0.5871, 0.7927, 0.6189, 0.7895, 0.5733, 0.7927, 0.6189, 0.7537, 0.5919, 0.7895, 0.5733, 0.8809, 0.6395, 0.8527, 0.6101, 0.8755, 0.602, 0.8809, 0.6395, 0.835, 0.6368, 0.8527, 0.6101, 0.835, 0.6368, 0.8287, 0.6082, 0.8527, 0.6101, 0.7927, 0.6189, 0.8057, 0.6672, 0.7631, 0.6559, 0.7927, 0.6189, 0.835, 0.6368, 0.8057, 0.6672, 0.835, 0.6368, 0.8492, 0.6748, 0.8057, 0.6672])
me_cylinder_001.materials.append(mat_mtl_robot)
me_cylinder_001.use_remesh_preserve_volume = False
me_cylinder_001.use_remesh_preserve_attributes = False
me_cylinder_001.use_mirror_vertex_groups = False
me_cylinder_001.update()
me_grid_002 = bpy.data.meshes.new('Grid.002')
me_grid_002.from_pydata([(-33.33, -33.33, 0.0), (-11.11, -33.33, 0.0), (11.11, -33.33, 0.0), (33.33, -33.33, 0.0), (-33.33, -11.11, 0.0), (33.33, -11.11, 0.0), (-33.33, 11.11, 0.0), (33.33, 11.11, 0.0), (-33.33, 33.33, 0.0), (33.33, 33.33, 0.0), (-33.33, 36.55, 0.0), (33.33, 36.55, 0.0), (-33.33, 65.04, 0.0), (-11.11, 65.04, 0.0), (11.11, 65.04, 0.0), (33.33, 65.04, 0.0), (-33.33, -33.33, 3.99), (-11.11, -33.33, 3.99), (11.11, -33.33, 3.99), (33.33, -33.33, 3.99), (-33.33, -11.11, 3.99), (33.33, -11.11, 3.99), (-33.33, 11.11, 3.99), (33.33, 11.11, 3.99), (-33.33, 33.33, 21.73), (33.33, 33.33, 21.73), (-33.33, 36.55, 21.73), (33.33, 36.55, 21.73), (-33.33, 65.04, 21.73), (-11.11, 65.04, 21.73), (11.11, 65.04, 21.73), (33.33, 65.04, 21.73), (33.33, 53.23, 0.0), (33.33, 62.73, 0.0), (33.33, 53.23, 21.73), (33.33, 62.73, 21.73), (33.33, 62.73, 18.93), (33.33, 50.18, 21.73), (33.33, 53.23, 19.09), (-33.33, 47.9, 0.0), (-33.33, 38.4, 0.0), (-33.33, 47.9, 21.73), (-33.33, 38.4, 21.73), (-33.33, 50.18, 21.73), (-33.33, 47.9, 17.56), (-33.33, 38.4, 17.84), (-33.33, 44.61, 21.73), (-33.33, 41.45, 21.73), (-33.33, 41.45, 19.19), (-33.33, 44.61, 19.1), (-34.75, -34.75, 0.0), (-11.11, -35.33, 0.0), (11.11, -35.33, 0.0), (34.75, -34.75, 0.0), (-35.33, -11.11, 0.0), (35.33, -11.11, 0.0), (-35.33, 11.11, 0.0), (35.33, 11.11, 0.0), (-35.33, 33.33, 0.0), (35.33, 33.33, 0.0), (-35.33, 36.55, 0.0), (35.33, 36.55, 0.0), (-34.75, 66.46, 0.0), (-11.11, 67.04, 0.0), (11.11, 67.04, 0.0), (34.75, 66.46, 0.0), (-34.75, -34.75, 3.99), (-11.11, -35.33, 3.99), (11.11, -35.33, 3.99), (34.75, -34.75, 3.99), (-35.33, -11.11, 3.99), (35.33, -11.11, 3.99), (-35.33, 11.11, 3.99), (35.33, 11.11, 3.99), (-35.33, 33.33, 21.73), (35.33, 33.33, 21.73), (-35.33, 36.55, 21.73), (35.33, 36.55, 21.73), (-34.75, 66.46, 21.73), (-11.11, 67.04, 21.73), (11.11, 67.04, 21.73), (34.75, 66.46, 21.73), (35.33, 53.23, 0.0), (35.33, 62.73, 0.0), (35.33, 53.23, 21.73), (35.33, 62.73, 21.73), (35.33, 62.73, 18.93), (35.33, 50.18, 21.73), (35.33, 53.23, 19.09), (-35.33, 47.9, 0.0), (-35.33, 38.4, 0.0), (-35.33, 47.9, 21.73), (-35.33, 38.4, 21.73), (-35.33, 50.18, 21.73), (-35.33, 47.9, 17.56), (-35.33, 38.4, 17.84), (-35.33, 44.61, 21.73), (-35.33, 41.45, 21.73), (-35.33, 41.45, 19.19), (-35.33, 44.61, 19.1)], [], [(32, 11, 27, 37, 38), (11, 9, 25, 27), (9, 7, 23, 25), (39, 12, 28, 43, 44), (1, 0, 16, 17), (7, 5, 21, 23), (8, 10, 26, 24), (5, 3, 19, 21), (2, 1, 17, 18), (12, 13, 29, 28), (3, 2, 18, 19), (6, 8, 24, 22), (13, 14, 30, 29), (4, 6, 22, 20), (0, 4, 20, 16), (14, 15, 31, 30), (15, 33, 36, 31), (10, 40, 45, 26), (45, 48, 47, 42), (36, 38, 34, 35), (38, 37, 34), (31, 36, 35), (26, 45, 42), (49, 44, 41, 46), (44, 43, 41), (48, 49, 46, 47), (82, 88, 87, 77, 61), (61, 77, 75, 59), (59, 75, 73, 57), (89, 94, 93, 78, 62), (51, 67, 66, 50), (57, 73, 71, 55), (58, 74, 76, 60), (55, 71, 69, 53), (52, 68, 67, 51), (62, 78, 79, 63), (53, 69, 68, 52), (56, 72, 74, 58), (63, 79, 80, 64), (54, 70, 72, 56), (50, 66, 70, 54), (64, 80, 81, 65), (65, 81, 86, 83), (60, 76, 95, 90), (95, 92, 97, 98), (86, 85, 84, 88), (88, 84, 87), (81, 85, 86), (76, 92, 95), (99, 96, 91, 94), (94, 91, 93), (98, 97, 96, 99), (0, 1, 51, 50), (1, 2, 52, 51), (2, 3, 53, 52), (4, 0, 50, 54), (3, 5, 55, 53), (6, 4, 54, 56), (5, 7, 57, 55), (8, 6, 56, 58), (7, 9, 59, 57), (9, 11, 61, 59), (10, 8, 58, 60), (13, 12, 62, 63), (14, 13, 63, 64), (15, 14, 64, 65), (33, 15, 65, 83), (40, 10, 60, 90), (17, 16, 66, 67), (18, 17, 67, 68), (19, 18, 68, 69), (16, 20, 70, 66), (21, 19, 69, 71), (20, 22, 72, 70), (23, 21, 71, 73), (22, 24, 74, 72), (25, 23, 73, 75), (27, 25, 75, 77), (24, 26, 76, 74), (28, 29, 79, 78), (29, 30, 80, 79), (30, 31, 81, 80), (31, 35, 85, 81), (26, 42, 92, 76), (11, 32, 82, 61), (12, 39, 89, 62), (34, 37, 87, 84), (35, 34, 84, 85), (36, 33, 83, 86), (37, 27, 77, 87), (32, 38, 88, 82), (38, 36, 86, 88), (46, 41, 91, 96), (41, 43, 93, 91), (42, 47, 97, 92), (43, 28, 78, 93), (39, 44, 94, 89), (45, 40, 90, 95), (44, 49, 99, 94), (47, 46, 96, 97), (48, 45, 95, 98), (49, 48, 98, 99)])
_uv = me_grid_002.uv_layers.new(name='UVMap')
_uv.uv.foreach_set('vector', [0.6158, 0.3189, 0.4991, 0.3189, 0.4991, 0.1669, 0.5945, 0.1669, 0.6158, 0.1854, 0.4991, 0.3189, 0.4766, 0.3189, 0.4766, 0.1669, 0.4991, 0.1669, 0.4766, 0.3189, 0.3211, 0.3189, 0.3211, 0.1669, 0.4766, 0.1669, 0.6168, 0.1809, 0.7368, 0.1771, 0.7415, 0.329, 0.6376, 0.3323, 0.6207, 0.3037, 0.678, 0.6525, 0.5225, 0.6525, 0.5225, 0.5004, 0.678, 0.5004, 0.3211, 0.3189, 0.1657, 0.3189, 0.1657, 0.1669, 0.3211, 0.1669, 0.4766, 0.5144, 0.4991, 0.5144, 0.4991, 0.6665, 0.4766, 0.6665, 0.1657, 0.3189, 0.01019, 0.3189, 0.01019, 0.1669, 0.1657, 0.1669, 0.8334, 0.6525, 0.678, 0.6525, 0.678, 0.5004, 0.8334, 0.5004, 0.01019, 0.8477, 0.1657, 0.8477, 0.1657, 0.9997, 0.01019, 0.9997, 0.9889, 0.6525, 0.8334, 0.6525, 0.8334, 0.5004, 0.9889, 0.5004, 0.3211, 0.5144, 0.4766, 0.5144, 0.4766, 0.6665, 0.3211, 0.6665, 0.1657, 0.8477, 0.3211, 0.8477, 0.3211, 0.9997, 0.1657, 0.9997, 0.1657, 0.5144, 0.3211, 0.5144, 0.3211, 0.6665, 0.1657, 0.6665, 0.01019, 0.5144, 0.1657, 0.5144, 0.1657, 0.6665, 0.01019, 0.6665, 0.3211, 0.8477, 0.4766, 0.8477, 0.4766, 0.9997, 0.3211, 0.9997, 0.6941, 0.3335, 0.7103, 0.3335, 0.7103, 0.4659, 0.6941, 0.4855, 0.4991, 0.5144, 0.512, 0.5144, 0.512, 0.6392, 0.4991, 0.6665, 0.6311, 0.05587, 0.6524, 0.06533, 0.6524, 0.0831, 0.6311, 0.0831, 0.5937, 0.4976, 0.5273, 0.4965, 0.5273, 0.478, 0.5937, 0.478, 0.6158, 0.1854, 0.5945, 0.1669, 0.6158, 0.1669, 0.6941, 0.4855, 0.7103, 0.4659, 0.7103, 0.4855, 0.4991, 0.6665, 0.512, 0.6392, 0.512, 0.6665, 0.6746, 0.06469, 0.6975, 0.05394, 0.6975, 0.0831, 0.6746, 0.0831, 0.6207, 0.3037, 0.6376, 0.3323, 0.6216, 0.3328, 0.6524, 0.06533, 0.6746, 0.06469, 0.6746, 0.0831, 0.6524, 0.0831, 0.6165, 0.0003022, 0.6165, 0.1338, 0.5951, 0.1523, 0.4998, 0.1523, 0.4998, 0.0003016, 0.4998, 0.0003016, 0.4998, 0.1523, 0.4773, 0.1523, 0.4773, 0.000302, 0.4773, 0.000302, 0.4773, 0.1523, 0.3219, 0.1523, 0.3218, 0.0002999, 0.5273, 0.3475, 0.6502, 0.3475, 0.6793, 0.3636, 0.6793, 0.4774, 0.5273, 0.4774, 0.1666, 0.6671, 0.1668, 0.8191, 0.001333, 0.8208, 0.0002999, 0.6679, 0.3218, 0.0002999, 0.3219, 0.1523, 0.1667, 0.1522, 0.1663, 0.000379, 0.4772, 0.4998, 0.4772, 0.3475, 0.4997, 0.3475, 0.4997, 0.4998, 0.1663, 0.000379, 0.1667, 0.1522, 0.00151, 0.154, 0.0002999, 0.00143, 0.3225, 0.6675, 0.3215, 0.8192, 0.1668, 0.8191, 0.1666, 0.6671, 0.4884, 0.8311, 0.4898, 0.6792, 0.6547, 0.681, 0.6538, 0.8326, 0.4878, 0.669, 0.4864, 0.821, 0.3215, 0.8192, 0.3225, 0.6675, 0.3214, 0.4998, 0.3214, 0.3476, 0.4772, 0.3475, 0.4772, 0.4998, 0.6538, 0.8326, 0.6547, 0.681, 0.8095, 0.681, 0.8096, 0.8331, 0.1656, 0.4995, 0.1664, 0.3479, 0.3214, 0.3476, 0.3214, 0.4998, 0.0002999, 0.4982, 0.001486, 0.3463, 0.1664, 0.3479, 0.1656, 0.4995, 0.8096, 0.8331, 0.8095, 0.681, 0.9749, 0.6794, 0.976, 0.8323, 0.7807, 0.1738, 0.8296, 0.321, 0.796, 0.3177, 0.76, 0.18, 0.4997, 0.4998, 0.4997, 0.3475, 0.5126, 0.3748, 0.5127, 0.4998, 0.6311, 0.03921, 0.6349, 0.01371, 0.6557, 0.01548, 0.6547, 0.03462, 0.796, 0.3177, 0.8105, 0.334, 0.7736, 0.3876, 0.7586, 0.3777, 0.6165, 0.1338, 0.6165, 0.1523, 0.5951, 0.1523, 0.8296, 0.321, 0.8105, 0.334, 0.796, 0.3177, 0.4997, 0.3475, 0.5126, 0.3475, 0.5126, 0.3748, 0.679, 0.03436, 0.678, 0.01538, 0.7001, 0.01344, 0.7042, 0.0405, 0.6502, 0.3475, 0.6795, 0.3477, 0.6793, 0.3636, 0.6547, 0.03462, 0.6557, 0.01548, 0.678, 0.01538, 0.679, 0.03436, 0.5225, 0.6525, 0.678, 0.6525, 0.678, 0.6665, 0.5126, 0.6624, 0.678, 0.6525, 0.8334, 0.6525, 0.8334, 0.6665, 0.678, 0.6665, 0.8334, 0.6525, 0.9889, 0.6525, 0.9988, 0.6624, 0.8334, 0.6665, 0.1657, 0.5144, 0.01019, 0.5144, 0.0002999, 0.5045, 0.1657, 0.5004, 0.01019, 0.3189, 0.1657, 0.3189, 0.1657, 0.3329, 0.0002999, 0.3288, 0.3211, 0.5144, 0.1657, 0.5144, 0.1657, 0.5004, 0.3211, 0.5004, 0.1657, 0.3189, 0.3211, 0.3189, 0.3211, 0.3329, 0.1657, 0.3329, 0.4766, 0.5144, 0.3211, 0.5144, 0.3211, 0.5004, 0.4766, 0.5004, 0.3211, 0.3189, 0.4766, 0.3189, 0.4766, 0.3329, 0.3211, 0.3329, 0.4766, 0.3189, 0.4991, 0.3189, 0.4991, 0.3329, 0.4766, 0.3329, 0.4991, 0.5144, 0.4766, 0.5144, 0.4766, 0.5004, 0.4991, 0.5004, 0.1657, 0.8477, 0.01019, 0.8477, 0.0002999, 0.8378, 0.1657, 0.8337, 0.3211, 0.8477, 0.1657, 0.8477, 0.1657, 0.8337, 0.3211, 0.8337, 0.4766, 0.8477, 0.3211, 0.8477, 0.3211, 0.8337, 0.4865, 0.8378, 0.7585, 0.1687, 0.7716, 0.1669, 0.7807, 0.1738, 0.76, 0.18, 0.512, 0.5144, 0.4991, 0.5144, 0.4991, 0.5004, 0.512, 0.5004, 0.1667, 0.8331, 0.01112, 0.8308, 0.001333, 0.8208, 0.1668, 0.8191, 0.3216, 0.8331, 0.1667, 0.8331, 0.1668, 0.8191, 0.3215, 0.8192, 0.4767, 0.831, 0.3216, 0.8331, 0.3215, 0.8192, 0.4864, 0.821, 0.01124, 0.3362, 0.1663, 0.3339, 0.1664, 0.3479, 0.001486, 0.3463, 0.1666, 0.1661, 0.01129, 0.164, 0.00151, 0.154, 0.1667, 0.1522, 0.1663, 0.3339, 0.3214, 0.3336, 0.3214, 0.3476, 0.1664, 0.3479, 0.3219, 0.1663, 0.1666, 0.1661, 0.1667, 0.1522, 0.3219, 0.1523, 0.3214, 0.3336, 0.4772, 0.3335, 0.4772, 0.3475, 0.3214, 0.3476, 0.4773, 0.1663, 0.3219, 0.1663, 0.3219, 0.1523, 0.4773, 0.1523, 0.4998, 0.1663, 0.4773, 0.1663, 0.4773, 0.1523, 0.4998, 0.1523, 0.4772, 0.3335, 0.4997, 0.3335, 0.4997, 0.3475, 0.4772, 0.3475, 0.4996, 0.6691, 0.6546, 0.6671, 0.6547, 0.681, 0.4898, 0.6792, 0.6546, 0.6671, 0.8096, 0.6671, 0.8095, 0.681, 0.6547, 0.681, 0.8096, 0.6671, 0.9651, 0.6693, 0.9749, 0.6794, 0.8095, 0.681, 0.8296, 0.3327, 0.8204, 0.3426, 0.8105, 0.334, 0.8296, 0.321, 0.4997, 0.3335, 0.5126, 0.3335, 0.5126, 0.3475, 0.4997, 0.3475, 0.4991, 0.3189, 0.6158, 0.3189, 0.6158, 0.3329, 0.4991, 0.3329, 0.7368, 0.1771, 0.6168, 0.1809, 0.6164, 0.1669, 0.7463, 0.1669, 0.6165, 0.1663, 0.5951, 0.1663, 0.5951, 0.1523, 0.6165, 0.1523, 0.8204, 0.3426, 0.7849, 0.3952, 0.7736, 0.3876, 0.8105, 0.334, 0.7803, 0.3151, 0.7487, 0.1828, 0.76, 0.18, 0.796, 0.3177, 0.5951, 0.1663, 0.4998, 0.1663, 0.4998, 0.1523, 0.5951, 0.1523, 0.6305, 0.0003022, 0.6305, 0.1338, 0.6165, 0.1338, 0.6165, 0.0003022, 0.7469, 0.3706, 0.7803, 0.3151, 0.796, 0.3177, 0.7586, 0.3777, 0.6775, 0.001808, 0.6991, 0.0002999, 0.7001, 0.01344, 0.678, 0.01538, 0.6935, 0.3479, 0.6932, 0.364, 0.6793, 0.3636, 0.6795, 0.3477, 0.6358, 0.0002999, 0.6563, 0.001724, 0.6557, 0.01548, 0.6349, 0.01371, 0.6932, 0.364, 0.6896, 0.4679, 0.6793, 0.4774, 0.6793, 0.3636, 0.5273, 0.3335, 0.6502, 0.3335, 0.6502, 0.3475, 0.5273, 0.3475, 0.5267, 0.3748, 0.5267, 0.4998, 0.5127, 0.4998, 0.5126, 0.3748, 0.7015, 0.05334, 0.6776, 0.04895, 0.679, 0.03436, 0.7042, 0.0405, 0.6563, 0.001724, 0.6775, 0.001808, 0.678, 0.01538, 0.6557, 0.01548, 0.6559, 0.04869, 0.6335, 0.05267, 0.6311, 0.03921, 0.6547, 0.03462, 0.6776, 0.04895, 0.6559, 0.04869, 0.6547, 0.03462, 0.679, 0.03436])
me_grid_002.materials.append(mat_mtl_walls)
me_grid_002.use_remesh_preserve_volume = False
me_grid_002.use_remesh_preserve_attributes = False
me_grid_002.use_mirror_vertex_groups = False
me_grid_002.update()
me_grid_001 = bpy.data.meshes.new('Grid.001')
me_grid_001.from_pydata([(-33.33, -33.33, 0.0), (-11.11, -33.33, 0.0), (11.11, -33.33, 0.0), (33.33, -33.33, 0.0), (-33.33, -11.11, 0.0), (-11.11, -11.11, 0.0), (11.11, -11.11, 0.0), (33.33, -11.11, 0.0), (-33.33, 11.11, 0.0), (-11.11, 11.11, 0.0), (11.11, 11.11, 0.0), (33.33, 11.11, 0.0), (-33.33, 33.33, 0.0), (-11.11, 33.33, 0.0), (11.11, 33.33, 0.0), (33.33, 33.33, 0.0), (-33.33, 36.55, 0.0), (-11.11, 36.55, 0.0), (11.11, 36.55, 0.0), (33.33, 36.55, 0.0), (-33.33, 65.04, 0.0), (-11.11, 65.04, 0.0), (11.11, 65.04, 0.0), (33.33, 65.04, 0.0), (-11.11, 33.33, 4.848), (-33.33, 33.33, 4.848), (11.11, 33.33, 4.848), (33.33, 33.33, 4.848), (-11.11, 36.55, 4.848), (-33.33, 36.55, 4.848), (11.11, 36.55, 4.848), (33.33, 36.55, 4.848)], [], [(0, 1, 5, 4), (1, 2, 6, 5), (2, 3, 7, 6), (4, 5, 9, 8), (5, 6, 10, 9), (6, 7, 11, 10), (8, 9, 13, 12), (9, 10, 14, 13), (10, 11, 15, 14), (16, 12, 25, 29), (13, 14, 26, 24), (14, 15, 27, 26), (18, 19, 23, 22), (17, 18, 22, 21), (16, 17, 21, 20), (26, 27, 31, 30), (24, 26, 30, 28), (25, 24, 28, 29), (12, 13, 24, 25), (15, 19, 31, 27), (19, 18, 30, 31), (17, 16, 29, 28), (18, 17, 28, 30)])
_uv = me_grid_001.uv_layers.new(name='UVMap')
_uv.uv.foreach_set('vector', [0.01259, 0.01547, 0.2115, 0.01547, 0.2115, 0.2144, 0.01259, 0.2144, 0.2115, 0.01547, 0.4104, 0.01547, 0.4104, 0.2144, 0.2115, 0.2144, 0.4104, 0.01547, 0.6093, 0.01547, 0.6093, 0.2144, 0.4104, 0.2144, 0.01259, 0.2144, 0.2115, 0.2144, 0.2115, 0.4133, 0.01259, 0.4133, 0.2115, 0.2144, 0.4104, 0.2144, 0.4104, 0.4133, 0.2115, 0.4133, 0.4104, 0.2144, 0.6093, 0.2144, 0.6093, 0.4133, 0.4104, 0.4133, 0.01259, 0.4133, 0.2115, 0.4133, 0.2115, 0.6122, 0.01259, 0.6122, 0.2115, 0.4133, 0.4104, 0.4133, 0.4104, 0.6122, 0.2115, 0.6122, 0.4104, 0.4133, 0.6093, 0.4133, 0.6093, 0.6122, 0.4104, 0.6122, 0.01259, 0.7327, 0.01259, 0.6122, 0.01259, 0.658, 0.01259, 0.6868, 0.2115, 0.6122, 0.4104, 0.6122, 0.4104, 0.658, 0.2115, 0.658, 0.4104, 0.6122, 0.6093, 0.6122, 0.6093, 0.658, 0.4104, 0.658, 0.4104, 0.7327, 0.6093, 0.7327, 0.6093, 0.9877, 0.4104, 0.9877, 0.2115, 0.7327, 0.4104, 0.7327, 0.4104, 0.9877, 0.2115, 0.9877, 0.01259, 0.7327, 0.2115, 0.7327, 0.2115, 0.9877, 0.01259, 0.9877, 0.4104, 0.658, 0.6093, 0.658, 0.6093, 0.6868, 0.4104, 0.6868, 0.2115, 0.658, 0.4104, 0.658, 0.4104, 0.6868, 0.2115, 0.6868, 0.01259, 0.658, 0.2115, 0.658, 0.2115, 0.6868, 0.01259, 0.6868, 0.01259, 0.6122, 0.2115, 0.6122, 0.2115, 0.658, 0.01259, 0.658, 0.6093, 0.6122, 0.6093, 0.7327, 0.6093, 0.6868, 0.6093, 0.658, 0.6093, 0.7327, 0.4104, 0.7327, 0.4104, 0.6868, 0.6093, 0.6868, 0.2115, 0.7327, 0.01259, 0.7327, 0.01259, 0.6868, 0.2115, 0.6868, 0.4104, 0.7327, 0.2115, 0.7327, 0.2115, 0.6868, 0.4104, 0.6868])
me_grid_001.materials.append(mat_mtl_floor)
me_grid_001.use_remesh_preserve_volume = False
me_grid_001.use_remesh_preserve_attributes = False
me_grid_001.use_mirror_vertex_groups = False
me_grid_001.update()
me_grid = bpy.data.meshes.new('Grid')
me_grid.from_pydata([(-100.0, -95.49, 0.0), (-77.78, -99.44, 0.0), (-55.56, -98.93, 0.0), (-33.33, -99.22, 0.6621), (-11.11, -100.0, 2.891), (11.11, -100.0, 11.53), (33.33, -98.51, 3.805), (55.56, -93.21, 2.02), (77.78, -95.88, 0.0), (100.0, -97.36, 0.0), (-100.0, -71.77, 0.0), (-77.78, -65.67, 3.254), (-55.56, -70.88, 0.0), (-33.33, -76.24, 0.8255), (-11.11, -77.78, 1.524), (11.11, -77.78, 0.161), (33.33, -76.86, 3.549), (55.56, -74.4, 0.6236), (77.78, -75.64, 0.0), (100.0, -77.24, 0.0), (-100.0, -54.05, 0.0), (-77.78, -52.49, 0.0), (-55.56, -51.99, 0.0), (-33.33, -54.56, 0.0), (-11.11, -55.56, 0.9399), (11.11, -55.56, 2.075), (33.33, -54.26, 0.3818), (55.56, -54.88, 0.2755), (77.78, -47.12, 0.1303), (100.0, -47.72, 0.1464), (-100.1, -33.31, 0.0), (-77.78, -32.47, 0.0), (-55.56, -32.76, 0.0), (-33.33, -33.33, 0.0), (-11.11, -33.33, 0.0), (11.11, -33.33, 0.0), (33.33, -33.33, 0.1539), (55.56, -33.16, 0.2626), (77.78, -32.78, 2.253), (100.0, -32.17, 0.3794), (-101.5, -11.11, 1.009), (-78.25, -11.11, 0.2444), (-55.74, -11.11, 0.0), (-33.33, -11.11, 0.0), (33.33, -11.11, 0.3521), (55.56, -11.11, 2.502), (77.78, -11.11, 5.921), (100.0, -11.11, 1.948), (-102.8, 11.11, 0.3725), (-79.06, 11.11, 1.972), (-55.58, 11.11, 0.447), (-33.33, 11.11, 0.0), (33.33, 11.11, 0.3696), (55.56, 11.11, 1.929), (77.78, 11.11, 8.223), (100.0, 11.11, 3.524), (-102.8, 33.33, 6.023), (-78.15, 33.33, 3.493), (-55.75, 33.33, 0.8629), (-33.33, 33.33, 0.0), (33.33, 33.33, 0.1751), (55.56, 33.33, 1.377), (77.78, 33.33, 2.688), (100.0, 33.33, 2.274), (-100.1, 66.21, 2.649), (-77.79, 66.21, 0.2539), (-55.56, 66.21, 0.0), (-33.33, 66.21, 0.0), (-11.11, 66.21, 0.0), (11.11, 66.21, 0.0), (33.33, 66.21, 0.0), (55.56, 66.21, 0.0), (77.78, 66.21, 0.2063), (100.0, 66.21, 5.108), (-100.0, 88.44, 5.62), (-77.78, 88.44, 4.212), (-55.56, 88.44, 0.01985), (-33.33, 88.44, 0.0), (-11.11, 88.44, 0.0), (11.11, 88.44, 0.0), (33.33, 88.44, 0.0), (55.56, 88.44, 0.7919), (77.78, 88.44, 1.761), (100.0, 88.44, 4.226), (-100.0, 110.7, 13.17), (-77.78, 110.7, 6.176), (-55.56, 110.7, 0.7959), (-33.33, 110.7, 0.0), (-11.11, 110.7, 0.0), (11.11, 110.7, 0.0), (33.33, 110.7, 0.0), (55.56, 110.7, 3.679), (77.78, 110.7, 6.408), (100.0, 110.7, 27.72), (77.78, -59.3, 0.07872)], [], [(0, 1, 11, 10), (1, 2, 12, 11), (2, 3, 13, 12), (3, 4, 14, 13), (4, 5, 15, 14), (5, 6, 16, 15), (6, 7, 17, 16), (7, 8, 18, 17), (8, 9, 19, 18), (10, 11, 21, 20), (11, 12, 22, 21), (12, 13, 23, 22), (13, 14, 24, 23), (14, 15, 25, 24), (15, 16, 26, 25), (16, 17, 27, 26), (17, 18, 28, 27), (18, 19, 29, 28), (20, 21, 31, 30), (21, 22, 32, 31), (22, 23, 33, 32), (23, 24, 34, 33), (24, 25, 35, 34), (25, 26, 36, 35), (26, 27, 37, 36), (27, 28, 38, 37), (28, 29, 39, 38), (30, 31, 41, 40), (31, 32, 42, 41), (32, 33, 43, 42), (36, 37, 45, 44), (37, 38, 46, 45), (38, 39, 47, 46), (40, 41, 49, 48), (41, 42, 50, 49), (42, 43, 51, 50), (44, 45, 53, 52), (45, 46, 54, 53), (46, 47, 55, 54), (48, 49, 57, 56), (49, 50, 58, 57), (50, 51, 59, 58), (52, 53, 61, 60), (53, 54, 62, 61), (54, 55, 63, 62), (56, 57, 65, 64), (57, 58, 66, 65), (58, 59, 67, 66), (60, 61, 71, 70), (61, 62, 72, 71), (62, 63, 73, 72), (64, 65, 75, 74), (65, 66, 76, 75), (66, 67, 77, 76), (67, 68, 78, 77), (68, 69, 79, 78), (69, 70, 80, 79), (70, 71, 81, 80), (71, 72, 82, 81), (72, 73, 83, 82), (74, 75, 85, 84), (75, 76, 86, 85), (76, 77, 87, 86), (77, 78, 88, 87), (78, 79, 89, 88), (79, 80, 90, 89), (80, 81, 91, 90), (81, 82, 92, 91), (82, 83, 93, 92)])
me_grid.polygons.foreach_set('use_smooth', [True] * 69)
_k = set([(33, 34), (33, 43), (34, 35), (35, 36), (36, 44), (43, 51), (44, 52), (51, 59), (52, 60), (59, 67), (60, 70), (67, 68), (68, 69), (69, 70)])
me_grid.attributes.new('sharp_edge', 'BOOLEAN', 'EDGE').data.foreach_set('value', [ (min(e.vertices), max(e.vertices)) in _k for e in me_grid.edges])
_k = {(0, 10): 1.0, (0, 1): 1.0, (8, 9): 1.0, (9, 19): 1.0, (23, 33): 1.0, (32, 33): 1.0, (33, 34): 1.0, (34, 35): 1.0, (26, 36): 1.0, (35, 36): 1.0, (36, 37): 1.0, (33, 43): 1.0, (36, 44): 1.0, (43, 51): 1.0, (44, 52): 1.0, (51, 59): 1.0, (52, 60): 1.0, (59, 67): 1.0, (66, 67): 1.0, (67, 68): 1.0, (68, 69): 1.0, (60, 70): 1.0, (69, 70): 1.0, (70, 71): 1.0, (67, 77): 1.0, (70, 80): 1.0, (74, 84): 1.0, (84, 85): 1.0, (83, 93): 1.0, (92, 93): 1.0}
me_grid.attributes.new('crease_edge', 'FLOAT', 'EDGE').data.foreach_set('value', [_k.get((min(e.vertices), max(e.vertices)), 0.0) for e in me_grid.edges])
_uv = me_grid.uv_layers.new(name='UVMap')
_uv.uv.foreach_set('vector', [0.0136, 0.02142, 0.1232, 0.002671, 0.1232, 0.163, 0.0136, 0.134, 0.1232, 0.002671, 0.2328, 0.00506, 0.2328, 0.1382, 0.1232, 0.163, 0.2328, 0.00506, 0.3424, 0.003716, 0.3424, 0.1128, 0.2328, 0.1382, 0.3424, 0.003716, 0.452, 0.0, 0.452, 0.1055, 0.3424, 0.1128, 0.452, 0.0, 0.5616, 0.0, 0.5616, 0.1055, 0.452, 0.1055, 0.5616, 0.0, 0.6712, 0.007085, 0.6712, 0.1098, 0.5616, 0.1055, 0.6712, 0.007085, 0.7808, 0.03222, 0.7808, 0.1215, 0.6712, 0.1098, 0.7808, 0.03222, 0.8904, 0.01955, 0.8904, 0.1156, 0.7808, 0.1215, 0.8904, 0.01955, 1.0, 0.01254, 1.0, 0.108, 0.8904, 0.1156, 0.0136, 0.134, 0.1232, 0.163, 0.1232, 0.2255, 0.0136, 0.2181, 0.1232, 0.163, 0.2328, 0.1382, 0.2328, 0.2279, 0.1232, 0.2255, 0.2328, 0.1382, 0.3424, 0.1128, 0.3424, 0.2157, 0.2328, 0.2279, 0.3424, 0.1128, 0.452, 0.1055, 0.452, 0.211, 0.3424, 0.2157, 0.452, 0.1055, 0.5616, 0.1055, 0.5616, 0.211, 0.452, 0.211, 0.5616, 0.1055, 0.6712, 0.1098, 0.6712, 0.2171, 0.5616, 0.211, 0.6712, 0.1098, 0.7808, 0.1215, 0.7808, 0.2142, 0.6712, 0.2171, 0.7808, 0.1215, 0.8904, 0.1156, 0.8904, 0.251, 0.7808, 0.2142, 0.8904, 0.1156, 1.0, 0.108, 1.0, 0.2482, 0.8904, 0.251, 0.0136, 0.2181, 0.1232, 0.2255, 0.1232, 0.3206, 0.0131, 0.3166, 0.1232, 0.2255, 0.2328, 0.2279, 0.2328, 0.3192, 0.1232, 0.3206, 0.2328, 0.2279, 0.3424, 0.2157, 0.3424, 0.3165, 0.2328, 0.3192, 0.3424, 0.2157, 0.452, 0.211, 0.452, 0.3165, 0.3424, 0.3165, 0.452, 0.211, 0.5616, 0.211, 0.5616, 0.3165, 0.452, 0.3165, 0.5616, 0.211, 0.6712, 0.2171, 0.6712, 0.3165, 0.5616, 0.3165, 0.6712, 0.2171, 0.7808, 0.2142, 0.7808, 0.3173, 0.6712, 0.3165, 0.7808, 0.2142, 0.8904, 0.251, 0.8904, 0.3191, 0.7808, 0.3173, 0.8904, 0.251, 1.0, 0.2482, 1.0, 0.322, 0.8904, 0.3191, 0.0131, 0.3166, 0.1232, 0.3206, 0.1209, 0.422, 0.006133, 0.422, 0.1232, 0.3206, 0.2328, 0.3192, 0.2319, 0.422, 0.1209, 0.422, 0.2328, 0.3192, 0.3424, 0.3165, 0.3424, 0.422, 0.2319, 0.422, 0.6712, 0.3165, 0.7808, 0.3173, 0.7808, 0.422, 0.6712, 0.422, 0.7808, 0.3173, 0.8904, 0.3191, 0.8904, 0.422, 0.7808, 0.422, 0.8904, 0.3191, 1.0, 0.322, 1.0, 0.422, 0.8904, 0.422, 0.006133, 0.422, 0.1209, 0.422, 0.1168, 0.5274, 0.0, 0.5274, 0.1209, 0.422, 0.2319, 0.422, 0.2327, 0.5274, 0.1168, 0.5274, 0.2319, 0.422, 0.3424, 0.422, 0.3424, 0.5274, 0.2327, 0.5274, 0.6712, 0.422, 0.7808, 0.422, 0.7808, 0.5274, 0.6712, 0.5274, 0.7808, 0.422, 0.8904, 0.422, 0.8904, 0.5274, 0.7808, 0.5274, 0.8904, 0.422, 1.0, 0.422, 1.0, 0.5274, 0.8904, 0.5274, 0.0, 0.5274, 0.1168, 0.5274, 0.1213, 0.6329, 0.0, 0.6329, 0.1168, 0.5274, 0.2327, 0.5274, 0.2318, 0.6329, 0.1213, 0.6329, 0.2327, 0.5274, 0.3424, 0.5274, 0.3424, 0.6329, 0.2318, 0.6329, 0.6712, 0.5274, 0.7808, 0.5274, 0.7808, 0.6329, 0.6712, 0.6329, 0.7808, 0.5274, 0.8904, 0.5274, 0.8904, 0.6329, 0.7808, 0.6329, 0.8904, 0.5274, 1.0, 0.5274, 1.0, 0.6329, 0.8904, 0.6329, 0.0, 0.6329, 0.1213, 0.6329, 0.1232, 0.789, 0.01295, 0.789, 0.1213, 0.6329, 0.2318, 0.6329, 0.2328, 0.789, 0.1232, 0.789, 0.2318, 0.6329, 0.3424, 0.6329, 0.3424, 0.789, 0.2328, 0.789, 0.6712, 0.6329, 0.7808, 0.6329, 0.7808, 0.789, 0.6712, 0.789, 0.7808, 0.6329, 0.8904, 0.6329, 0.8904, 0.789, 0.7808, 0.789, 0.8904, 0.6329, 1.0, 0.6329, 1.0, 0.789, 0.8904, 0.789, 0.01295, 0.789, 0.1232, 0.789, 0.1232, 0.8945, 0.0136, 0.8945, 0.1232, 0.789, 0.2328, 0.789, 0.2328, 0.8945, 0.1232, 0.8945, 0.2328, 0.789, 0.3424, 0.789, 0.3424, 0.8945, 0.2328, 0.8945, 0.3424, 0.789, 0.452, 0.789, 0.452, 0.8945, 0.3424, 0.8945, 0.452, 0.789, 0.5616, 0.789, 0.5616, 0.8945, 0.452, 0.8945, 0.5616, 0.789, 0.6712, 0.789, 0.6712, 0.8945, 0.5616, 0.8945, 0.6712, 0.789, 0.7808, 0.789, 0.7808, 0.8945, 0.6712, 0.8945, 0.7808, 0.789, 0.8904, 0.789, 0.8904, 0.8945, 0.7808, 0.8945, 0.8904, 0.789, 1.0, 0.789, 1.0, 0.8945, 0.8904, 0.8945, 0.0136, 0.8945, 0.1232, 0.8945, 0.1232, 1.0, 0.0136, 1.0, 0.1232, 0.8945, 0.2328, 0.8945, 0.2328, 1.0, 0.1232, 1.0, 0.2328, 0.8945, 0.3424, 0.8945, 0.3424, 1.0, 0.2328, 1.0, 0.3424, 0.8945, 0.452, 0.8945, 0.452, 1.0, 0.3424, 1.0, 0.452, 0.8945, 0.5616, 0.8945, 0.5616, 1.0, 0.452, 1.0, 0.5616, 0.8945, 0.6712, 0.8945, 0.6712, 1.0, 0.5616, 1.0, 0.6712, 0.8945, 0.7808, 0.8945, 0.7808, 1.0, 0.6712, 1.0, 0.7808, 0.8945, 0.8904, 0.8945, 0.8904, 1.0, 0.7808, 1.0, 0.8904, 0.8945, 1.0, 0.8945, 1.0, 1.0, 0.8904, 1.0])
me_grid.materials.append(mat_mtl_ground)
me_grid.use_remesh_preserve_volume = False
me_grid.use_remesh_preserve_attributes = False
me_grid.use_mirror_vertex_groups = False
me_grid.update()

# ---- objects
ob_crate_barrel = bpy.data.objects.new('CRATE_Barrel', me_barrel)
ob_person = bpy.data.objects.new('Person', me_cylinder_002)
ob_customer_004 = bpy.data.objects.new('Customer.004', me_cube_005)
ob_customer_003 = bpy.data.objects.new('Customer.003', me_cube_005)
ob_customer_002 = bpy.data.objects.new('Customer.002', me_cube_005)
ob_customer_001 = bpy.data.objects.new('Customer.001', me_cube_005)
ob_customer = bpy.data.objects.new('Customer', me_cube_005)
ob_wallnorth = bpy.data.objects.new('_WallNorth', me_cube_005)
ob_wallsouth = bpy.data.objects.new('_WallSouth', me_cube_005)
ob_wallwest = bpy.data.objects.new('_WallWest', me_cube_005)
ob_walleast = bpy.data.objects.new('_WallEast', me_cube_005)
ob_crate_crate = bpy.data.objects.new('CRATE_Crate', me_cube_002)
ob_robot = bpy.data.objects.new('robot', me_cylinder_001)
ob_wh_walls = bpy.data.objects.new('WH_Walls', me_grid_002)
ob_wh_floorcounter = bpy.data.objects.new('WH_FloorCounter', me_grid_001)
ob_extground = bpy.data.objects.new('ExtGround', me_grid)
ob_lamp = bpy.data.objects.new('Lamp', light_lamp)
ob_camera = bpy.data.objects.new('Camera', cam_camera)

# ---- transforms, parenting, visibility, modifiers, constraints
ob_crate_barrel.location = (-5.828, 9.061, 0.0)
ob_crate_barrel.lineart.crease_threshold = 0.0
ob_person.location = (-6.387, 41.9, 0.0)
ob_person.lineart.crease_threshold = 0.0
ob_customer_004.location = (13.68, 29.92, 3.255)
ob_customer_004.scale = (3.0, 3.0, 3.0)
ob_customer_004.lineart.crease_threshold = 0.0
ob_customer_003.location = (7.133, 29.92, 3.255)
ob_customer_003.scale = (3.0, 3.0, 3.0)
ob_customer_003.lineart.crease_threshold = 0.0
ob_customer_002.location = (0.1891, 29.92, 3.255)
ob_customer_002.scale = (3.0, 3.0, 3.0)
ob_customer_002.lineart.crease_threshold = 0.0
ob_customer_001.location = (-6.303, 29.92, 3.255)
ob_customer_001.scale = (3.0, 3.0, 3.0)
ob_customer_001.lineart.crease_threshold = 0.0
ob_customer.location = (-12.99, 29.92, 3.255)
ob_customer.scale = (3.0, 3.0, 3.0)
ob_customer.lineart.crease_threshold = 0.0
ob_wallnorth.location = (-0.4756, 35.35, 11.4)
ob_wallnorth.scale = (38.07, 2.0, 12.11)
ob_wallnorth.hide_viewport = True
ob_wallnorth.lineart.crease_threshold = 0.0
ob_wallsouth.location = (-0.4756, -35.34, 11.4)
ob_wallsouth.scale = (38.07, 2.0, 12.11)
ob_wallsouth.lineart.crease_threshold = 0.0
ob_wallwest.location = (-35.3, 0.7613, 11.4)
ob_wallwest.scale = (1.96, 36.3, 12.11)
ob_wallwest.lineart.crease_threshold = 0.0
ob_walleast.location = (35.29, 0.7613, 11.4)
ob_walleast.scale = (1.96, 36.3, 12.11)
ob_walleast.lineart.crease_threshold = 0.0
ob_crate_crate.location = (-16.88, 8.923, 0.0)
ob_crate_crate.lineart.crease_threshold = 0.0
ob_robot.location = (0.0, 0.0, 0.0)
ob_robot.lineart.crease_threshold = 0.0
_m = ob_robot.modifiers.new('EdgeSplit', 'EDGE_SPLIT')
ob_wh_walls.location = (0.0, 0.0, 0.0)
ob_wh_walls.lineart.crease_threshold = 0.0
ob_wh_floorcounter.location = (0.0, 0.0, 0.0)
ob_wh_floorcounter.lineart.crease_threshold = 0.0
ob_extground.location = (0.0, 0.0, 0.0)
ob_extground.lineart.crease_threshold = 0.0
_m = ob_extground.modifiers.new('Subsurf', 'SUBSURF')
_m.uv_smooth = 'PRESERVE_CORNERS'
_m.quality = 2
_m.levels = 2
_m.show_only_control_edges = False
ob_lamp.location = (4.076, 1.005, 5.904)
ob_lamp.rotation_euler = (0.6503, 0.05522, 1.866)
ob_lamp.lock_rotations_4d = False
ob_lamp.empty_display_type = 'ARROWS'
ob_lamp.color = (0.0, 0.0, 0.0, 0.0)
ob_lamp.lineart.crease_threshold = 0.0
ob_camera.location = (7.481, -6.508, 5.344)
ob_camera.rotation_euler = (1.109, 0.0, 0.8149)
ob_camera.lock_rotations_4d = False
ob_camera.empty_display_type = 'ARROWS'
ob_camera.color = (0.0, 0.0, 0.0, 0.0)
ob_camera.display_type = 'WIRE'
ob_camera.lineart.crease_threshold = 0.0

# ---- collection membership
col_collection_1.objects.link(ob_crate_barrel)
col_collection_1.objects.link(ob_person)
col_collection_1.objects.link(ob_customer_004)
col_collection_1.objects.link(ob_customer_003)
col_collection_1.objects.link(ob_customer_002)
col_collection_1.objects.link(ob_customer_001)
col_collection_1.objects.link(ob_customer)
col_collection_1.objects.link(ob_wallnorth)
col_collection_1.objects.link(ob_wallsouth)
col_collection_1.objects.link(ob_wallwest)
col_collection_1.objects.link(ob_walleast)
col_collection_1.objects.link(ob_crate_crate)
col_collection_1.objects.link(ob_robot)
col_collection_1.objects.link(ob_wh_walls)
col_collection_1.objects.link(ob_wh_floorcounter)
col_collection_1.objects.link(ob_extground)
col_collection_1.objects.link(ob_lamp)
col_collection_1.objects.link(ob_camera)

# ---- scene / render settings (as saved in the file)
scene.camera = ob_camera
scene.frame_start = 1; scene.frame_end = 250; scene.frame_set(1)
scene.render.engine = 'BLENDER_EEVEE_NEXT'
scene.render.resolution_percentage = 50
scene.render.dither_intensity = 0.0
scene.cycles.use_denoising = False
scene.cycles.samples = 128
scene.cycles.sampling_pattern = 'TABULATED_SOBOL'
scene.cycles.use_adaptive_sampling = False
scene.cycles.use_light_tree = False
scene.cycles.blur_glossy = 0.0
scene.cycles.sample_clamp_indirect = 0.0
scene.view_settings.view_transform = 'Standard'
bpy.context.view_layer.update()
